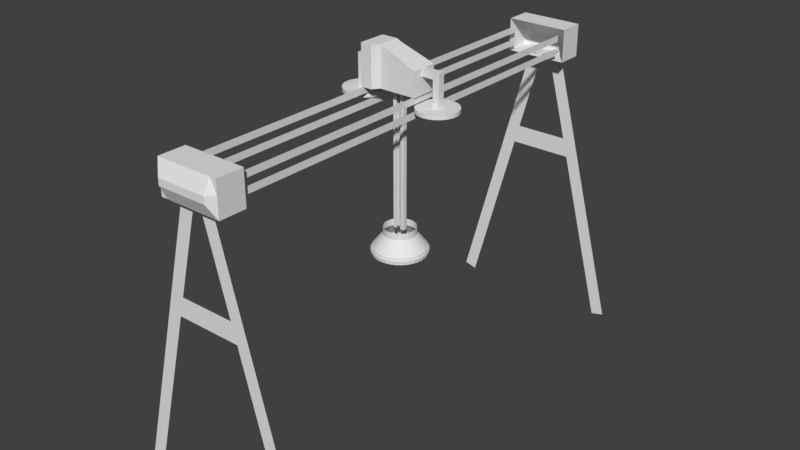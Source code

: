 # Source: Crane_5_Skybox.blend  (saved by Blender 2.79.0; exported with 4.5.12 LTS)
import bpy
from mathutils import Matrix  # noqa: F401  (used for matrix-valued properties, if any)

bpy.ops.wm.read_factory_settings(use_empty=True)
scene = bpy.context.scene
scene.name = 'Scene'

# ---- collections
col_collection_1 = bpy.data.collections.new('Collection 1'); scene.collection.children.link(col_collection_1)

# ---- materials (node trees are filled in below, after node groups)
mat_material = bpy.data.materials.new('Material')
mat_material.alpha_threshold = 0.0
mat_material.use_transparent_shadow = False
mat_material.roughness = 0.5
mat_material.line_color = (0.0, 0.0, 0.0, 1.0)

# ---- material node trees

# ---- world
world_world = bpy.data.worlds.new('World'); scene.world = world_world
world_world.color = (0.05088, 0.05088, 0.05088)
world_world.use_sun_shadow = False
world_world.sun_shadow_jitter_overblur = 0.0
world_world.cycles.sampling_method = 'MANUAL'

# ---- meshes
me_cube = bpy.data.meshes.new('Cube')
me_cube.from_pydata([(1.875, 16.0, 4.75), (1.875, -16.0, 4.75), (-1.875, -16.0, 4.75), (-1.875, 16.0, 4.75), (1.875, 16.0, 5.25), (1.875, -16.0, 5.25), (-1.875, -16.0, 5.25), (-1.875, 16.0, 5.25), (-1.375, -18.5, 4.75), (-1.875, -18.5, 4.75), (1.875, -18.5, 4.75), (1.875, -18.5, 5.25), (-1.875, -18.5, 5.25), (-1.375, -18.5, 5.25), (1.375, -18.5, 4.75), (1.375, -18.5, 5.25), (-1.375, -16.0, 6.25), (-1.875, -16.0, 6.25), (1.875, -16.0, 6.25), (1.375, -16.0, 6.25), (-1.875, -18.0, 6.25), (-1.375, -18.0, 6.25), (1.875, -18.0, 6.25), (1.375, -18.0, 6.25), (-1.375, 18.5, 4.75), (-1.875, 18.5, 4.75), (1.875, 18.5, 4.75), (1.875, 18.5, 5.25), (-1.875, 18.5, 5.25), (-1.375, 18.5, 5.25), (1.375, 18.5, 4.75), (1.375, 18.5, 5.25), (-1.375, 16.0, 6.25), (-1.875, 16.0, 6.25), (1.875, 16.0, 6.25), (1.375, 16.0, 6.25), (1.875, 18.0, 6.25), (-1.375, 18.0, 6.25), (-1.875, 18.0, 6.25), (1.375, 18.0, 6.25), (-1.375, 16.0, 3.75), (-1.875, 16.0, 3.75), (1.875, 16.0, 3.75), (1.375, 16.0, 3.75), (1.875, 18.0, 3.75), (-1.375, 18.0, 3.75), (-1.875, 18.0, 3.75), (1.375, 18.0, 3.75), (-1.875, -16.0, 3.75), (-1.875, -18.0, 3.75), (-1.375, -18.0, 3.75), (1.875, -18.0, 3.75), (1.375, -18.0, 3.75), (2.375, -16.0, 4.75), (2.375, -16.0, 5.25), (2.375, -18.0, 4.75), (2.375, -18.0, 5.25), (2.375, -18.0, 6.25), (2.375, -16.0, 6.25), (2.375, -18.0, 3.75), (2.375, -16.0, 3.75), (2.375, 16.0, 4.75), (2.375, 16.0, 5.25), (2.375, 18.0, 5.25), (2.375, 18.0, 4.75), (2.375, 18.0, 3.75), (2.375, 16.0, 3.75), (2.375, 18.0, 6.25), (2.375, 16.0, 6.25), (-2.375, -16.0, 4.75), (-2.375, -16.0, 5.25), (-2.375, 16.0, 4.75), (-2.375, 16.0, 5.25), (-2.375, -18.0, 5.25), (-2.375, -18.0, 4.75), (-2.375, -18.0, 3.75), (-2.375, -18.0, 6.25), (-2.375, -16.0, 6.25), (-2.375, 18.0, 4.75), (-2.375, 18.0, 5.25), (-2.375, 18.0, 6.25), (-2.375, 16.0, 6.25), (-2.375, 18.0, 3.75), (-2.375, 16.0, 3.75), (-2.375, -16.0, 3.75), (1.875, 16.0, 5.75), (1.875, -16.0, 5.75), (-1.875, 16.0, 5.75), (-1.875, -16.0, 5.75), (1.875, 16.0, 4.25), (1.875, -16.0, 4.25), (-1.875, 16.0, 4.25), (-1.875, -16.0, 4.25), (1.625, -16.0, 4.75), (1.625, -16.0, 5.25), (-1.625, -16.0, 4.75), (-1.625, -16.0, 5.25), (2.0, 1.0, 7.528), (2.0, 1.0, 5.746), (2.0, -1.0, 7.528), (2.0, -1.0, 5.746), (-2.0, 1.0, 7.528), (-2.0, 1.0, 5.746), (-2.0, -1.0, 8.746), (-2.0, -1.0, 5.746), (-0.8, -1.0, 8.746), (-0.8, -1.0, 5.746), (-0.8, 1.0, 7.528), (-0.8, 1.0, 5.746), (2.0, -1.0, 7.496), (2.0, 1.0, 7.496), (-2.0, 1.0, 7.496), (-2.0, -1.0, 7.496), (-0.8, 1.0, 7.496), (-0.8, -1.0, 7.496), (2.0, -1.0, 6.996), (2.0, 1.0, 6.996), (-2.0, 1.0, 6.996), (-0.8, 1.0, 6.996), (-0.8, -1.0, 6.996), (-2.0, -1.0, 6.996), (2.0, 0.25, 7.528), (2.0, 0.25, 5.746), (-2.0, 0.25, 8.746), (-2.0, 0.25, 5.746), (-0.8, 0.25, 8.746), (-2.0, 0.25, 7.496), (2.0, 0.25, 7.496), (2.0, 0.25, 6.996), (-2.0, 0.25, 6.996), (2.0, -0.25, 7.528), (-2.0, -0.25, 5.746), (-0.8, -0.25, 8.746), (2.0, -0.25, 7.496), (2.0, -0.25, 6.996), (2.0, -0.25, 5.746), (-2.0, -0.25, 8.746), (-2.0, -0.25, 7.496), (-2.0, -0.25, 6.996), (-2.9, -0.25, 7.496), (-2.9, 0.25, 7.496), (-2.9, -0.25, 6.996), (-2.9, 0.25, 6.996), (-3.4, -0.25, 7.496), (-3.4, 0.25, 7.496), (-3.4, -0.25, 6.996), (-3.4, 0.25, 6.996), (2.9, 0.25, 7.496), (2.9, 0.25, 6.996), (2.9, -0.25, 7.496), (2.9, -0.25, 6.996), (3.4, 0.25, 7.496), (3.4, 0.25, 6.996), (3.4, -0.25, 7.496), (3.4, -0.25, 6.996), (3.131, 1.5, 5.134), (3.131, 1.5, 4.834), (-3.119, 1.5, 4.834), (-3.119, 1.5, 5.134), (-2.827, 1.471, 4.834), (-2.827, 1.471, 5.134), (-2.545, 1.386, 4.834), (-2.545, 1.386, 5.134), (-2.286, 1.247, 4.834), (-2.286, 1.247, 5.134), (-2.059, 1.061, 4.834), (-2.059, 1.061, 5.134), (-1.872, 0.8334, 4.834), (-1.872, 0.8334, 5.134), (-1.734, 0.574, 4.834), (-1.734, 0.574, 5.134), (-1.648, 0.2926, 4.834), (-1.648, 0.2926, 5.134), (-1.619, -4.741e-08, 4.834), (-1.619, -4.741e-08, 5.134), (-1.648, -0.2926, 4.834), (-1.648, -0.2926, 5.134), (-1.734, -0.574, 4.834), (-1.734, -0.574, 5.134), (-1.872, -0.8334, 4.834), (-1.872, -0.8334, 5.134), (-2.059, -1.061, 4.834), (-2.059, -1.061, 5.134), (-2.286, -1.247, 4.834), (-2.286, -1.247, 5.134), (-2.545, -1.386, 4.834), (-2.545, -1.386, 5.134), (-2.827, -1.471, 4.834), (-2.827, -1.471, 5.134), (-3.119, -1.5, 4.834), (-3.119, -1.5, 5.134), (-3.412, -1.471, 4.834), (-3.412, -1.471, 5.134), (-3.693, -1.386, 4.834), (-3.693, -1.386, 5.134), (-3.953, -1.247, 4.834), (-3.953, -1.247, 5.134), (-4.18, -1.061, 4.834), (-4.18, -1.061, 5.134), (-4.367, -0.8334, 4.834), (-4.367, -0.8334, 5.134), (-4.505, -0.574, 4.834), (-4.505, -0.574, 5.134), (-4.591, -0.2926, 4.834), (-4.591, -0.2926, 5.134), (-4.619, 1.288e-06, 4.834), (-4.619, 1.288e-06, 5.134), (-4.591, 0.2926, 4.834), (-4.591, 0.2926, 5.134), (-4.505, 0.574, 4.834), (-4.505, 0.574, 5.134), (-4.367, 0.8334, 4.834), (-4.367, 0.8334, 5.134), (-4.18, 1.061, 4.834), (-4.18, 1.061, 5.134), (-3.953, 1.247, 4.834), (-3.953, 1.247, 5.134), (-3.693, 1.386, 4.834), (-3.693, 1.386, 5.134), (-3.412, 1.471, 4.834), (-3.412, 1.471, 5.134), (3.423, 1.471, 4.834), (3.423, 1.471, 5.134), (3.705, 1.386, 4.834), (3.705, 1.386, 5.134), (3.964, 1.247, 4.834), (3.964, 1.247, 5.134), (4.191, 1.061, 4.834), (4.191, 1.061, 5.134), (4.378, 0.8334, 4.834), (4.378, 0.8334, 5.134), (4.516, 0.574, 4.834), (4.516, 0.574, 5.134), (4.602, 0.2926, 4.834), (4.602, 0.2926, 5.134), (4.631, -4.741e-08, 4.834), (4.631, -4.741e-08, 5.134), (4.602, -0.2926, 4.834), (4.602, -0.2926, 5.134), (4.516, -0.574, 4.834), (4.516, -0.574, 5.134), (4.378, -0.8334, 4.834), (4.378, -0.8334, 5.134), (4.191, -1.061, 4.834), (4.191, -1.061, 5.134), (3.964, -1.247, 4.834), (3.964, -1.247, 5.134), (3.705, -1.386, 4.834), (3.705, -1.386, 5.134), (3.423, -1.471, 4.834), (3.423, -1.471, 5.134), (3.131, -1.5, 4.834), (3.131, -1.5, 5.134), (2.838, -1.471, 4.834), (2.838, -1.471, 5.134), (2.557, -1.386, 4.834), (2.557, -1.386, 5.134), (2.297, -1.247, 4.834), (2.297, -1.247, 5.134), (2.07, -1.061, 4.834), (2.07, -1.061, 5.134), (1.883, -0.8334, 4.834), (1.883, -0.8334, 5.134), (1.745, -0.574, 4.834), (1.745, -0.574, 5.134), (1.659, -0.2926, 4.834), (1.659, -0.2926, 5.134), (1.631, 1.288e-06, 4.834), (1.631, 1.288e-06, 5.134), (1.659, 0.2926, 4.834), (1.659, 0.2926, 5.134), (1.745, 0.574, 4.834), (1.745, 0.574, 5.134), (1.883, 0.8334, 4.834), (1.883, 0.8334, 5.134), (2.07, 1.061, 4.834), (2.07, 1.061, 5.134), (2.297, 1.247, 4.834), (2.297, 1.247, 5.134), (2.557, 1.386, 4.834), (2.557, 1.386, 5.134), (2.838, 1.471, 4.834), (2.838, 1.471, 5.134), (-3.119, 0.375, 4.834), (-3.046, 0.3678, 4.834), (3.477, -0.1435, 4.834), (3.442, -0.2083, 4.834), (2.865, -0.2652, 4.834), (2.819, -0.2083, 4.834), (-2.976, 0.3465, 4.834), (-2.911, 0.3118, 4.834), (3.498, -0.07316, 4.834), (-2.854, 0.2652, 4.834), (2.922, -0.3118, 4.834), (-2.808, 0.2083, 4.834), (-2.773, 0.1435, 4.834), (3.506, 2.34e-07, 4.834), (-2.752, 0.07316, 4.834), (2.987, -0.3465, 4.834), (-2.744, 2.452e-07, 4.834), (-2.752, -0.07316, 4.834), (3.498, 0.07316, 4.834), (-2.773, -0.1435, 4.834), (3.057, -0.3678, 4.834), (-2.808, -0.2083, 4.834), (-2.854, -0.2652, 4.834), (3.477, 0.1435, 4.834), (-2.911, -0.3118, 4.834), (3.131, -0.375, 4.834), (-2.976, -0.3465, 4.834), (-3.046, -0.3678, 4.834), (3.442, 0.2083, 4.834), (-3.119, -0.375, 4.834), (3.204, -0.3678, 4.834), (-3.193, -0.3678, 4.834), (-3.263, -0.3465, 4.834), (3.396, 0.2652, 4.834), (-3.328, -0.3118, 4.834), (3.274, -0.3465, 4.834), (-3.385, -0.2652, 4.834), (-3.431, -0.2083, 4.834), (3.339, 0.3118, 4.834), (-3.466, -0.1435, 4.834), (3.339, -0.3118, 4.834), (-3.487, -0.07316, 4.834), (-3.494, 5.79e-07, 4.834), (3.274, 0.3465, 4.834), (-3.487, 0.07316, 4.834), (3.396, -0.2652, 4.834), (-3.466, 0.1435, 4.834), (-3.431, 0.2083, 4.834), (3.204, 0.3678, 4.834), (-3.385, 0.2652, 4.834), (-3.328, 0.3118, 4.834), (-3.263, 0.3465, 4.834), (-3.193, 0.3678, 4.834), (3.131, 0.375, 4.834), (2.784, -0.1435, 4.834), (2.763, -0.07316, 4.834), (2.756, 5.678e-07, 4.834), (2.763, 0.07316, 4.834), (2.784, 0.1435, 4.834), (2.819, 0.2083, 4.834), (2.865, 0.2652, 4.834), (2.922, 0.3118, 4.834), (2.987, 0.3465, 4.834), (3.057, 0.3678, 4.834), (-2.9, -0.25, 5.099), (-2.9, 0.25, 5.099), (-3.4, -0.25, 5.099), (-3.4, 0.25, 5.099), (2.9, 0.25, 5.099), (2.9, -0.25, 5.099), (3.4, 0.25, 5.099), (3.4, -0.25, 5.099), (2.0, 0.625, 5.746), (-2.0, 0.625, 8.746), (-2.0, 0.625, 7.496), (-2.0, 0.625, 6.996), (2.0, 0.625, 7.528), (-2.0, 0.625, 5.746), (-0.8, 0.625, 8.746), (2.0, 0.625, 7.496), (2.0, 0.625, 6.996), (-2.0, -1.5, 8.746), (-2.0, -1.5, 7.496), (-2.0, -1.5, 5.746), (-2.0, -1.5, 6.996), (-1.16, -1.0, 8.746), (-1.16, 1.0, 5.746), (-1.16, 1.0, 7.528), (-1.16, 1.0, 7.496), (-1.16, 1.0, 6.996), (-1.16, 0.25, 8.746), (-1.16, -0.25, 8.746), (-1.16, 0.625, 8.746), (-1.16, -1.5, 8.746), (-1.16, -1.5, 5.746), (-1.16, -1.5, 7.496), (-1.16, -1.5, 6.996), (2.008, -0.75, 5.134), (2.176, -0.9546, 5.134), (-2.856, 1.324, 5.134), (-3.119, 1.35, 5.134), (4.378, -0.5166, 5.134), (4.455, -0.2634, 5.134), (-2.603, 1.247, 5.134), (-2.369, 1.122, 5.134), (2.381, -1.122, 5.134), (-2.165, 0.9546, 5.134), (4.481, -8.393e-09, 5.134), (-1.997, 0.75, 5.134), (-1.872, 0.5166, 5.134), (2.614, -1.247, 5.134), (-1.795, 0.2634, 5.134), (4.455, 0.2634, 5.134), (-1.769, -8.393e-09, 5.134), (-1.795, -0.2634, 5.134), (2.867, -1.324, 5.134), (-1.872, -0.5166, 5.134), (4.378, 0.5166, 5.134), (-1.997, -0.75, 5.134), (-2.165, -0.9546, 5.134), (3.131, -1.35, 5.134), (-2.369, -1.122, 5.134), (4.253, 0.75, 5.134), (-2.603, -1.247, 5.134), (-2.856, -1.324, 5.134), (3.394, -1.324, 5.134), (-3.119, -1.35, 5.134), (4.085, 0.9546, 5.134), (-3.383, -1.324, 5.134), (-3.636, -1.247, 5.134), (3.647, -1.247, 5.134), (-3.869, -1.122, 5.134), (3.881, 1.122, 5.134), (-4.074, -0.9546, 5.134), (-4.242, -0.75, 5.134), (3.881, -1.122, 5.134), (-4.367, -0.5166, 5.134), (3.647, 1.247, 5.134), (-4.444, -0.2634, 5.134), (-4.469, 1.193e-06, 5.134), (4.085, -0.9546, 5.134), (-4.444, 0.2634, 5.134), (3.394, 1.324, 5.134), (-4.367, 0.5166, 5.134), (-4.242, 0.75, 5.134), (4.253, -0.75, 5.134), (-4.074, 0.9546, 5.134), (-3.869, 1.122, 5.134), (3.131, 1.35, 5.134), (-3.636, 1.247, 5.134), (-3.383, 1.324, 5.134), (1.883, -0.5166, 5.134), (1.806, -0.2634, 5.134), (1.781, 1.193e-06, 5.134), (1.806, 0.2634, 5.134), (1.883, 0.5166, 5.134), (2.008, 0.75, 5.134), (2.176, 0.9546, 5.134), (2.381, 1.122, 5.134), (2.614, 1.247, 5.134), (2.867, 1.324, 5.134), (4.374, 0.515, 4.834), (4.25, 0.7477, 4.834), (2.179, -0.9516, 4.834), (2.383, -1.119, 4.834), (3.878, -1.119, 4.834), (4.082, -0.9516, 4.834), (2.383, 1.119, 4.834), (2.179, 0.9516, 4.834), (3.393, 1.32, 4.834), (3.131, 1.346, 4.834), (4.082, 0.9516, 4.834), (3.878, 1.119, 4.834), (2.616, 1.243, 4.834), (2.616, -1.243, 4.834), (2.868, -1.32, 4.834), (1.887, -0.515, 4.834), (2.012, -0.7477, 4.834), (4.25, -0.7477, 4.834), (4.374, -0.515, 4.834), (2.868, 1.32, 4.834), (4.45, -0.2625, 4.834), (4.476, -8.822e-09, 4.834), (3.646, 1.243, 4.834), (3.131, -1.346, 4.834), (3.393, -1.32, 4.834), (1.811, -0.2625, 4.834), (4.45, 0.2625, 4.834), (3.646, -1.243, 4.834), (1.785, 1.189e-06, 4.834), (1.811, 0.2625, 4.834), (1.887, 0.515, 4.834), (2.012, 0.7477, 4.834), (0.15, -0.15, 5.453), (0.15, -0.15, 5.753), (0.15, 0.15, 5.453), (0.15, 0.15, 5.753), (0.45, -0.15, 5.453), (0.45, -0.15, 5.753), (0.45, 0.15, 5.453), (0.45, 0.15, 5.753), (-0.45, -0.15, 5.453), (-0.45, -0.15, 5.753), (-0.45, 0.15, 5.453), (-0.45, 0.15, 5.753), (-0.15, -0.15, 5.453), (-0.15, -0.15, 5.753), (-0.15, 0.15, 5.453), (-0.15, 0.15, 5.753), (0.15, 0.15, -4.547), (0.15, -0.15, -4.547), (0.45, 0.15, -4.547), (0.45, -0.15, -4.547), (-0.45, 0.15, -4.547), (-0.45, -0.15, -4.547), (-0.15, 0.15, -4.547), (-0.15, -0.15, -4.547), (-5.355e-08, 2.0, -6.407), (-5.355e-08, 2.0, -5.907), (0.3902, 1.962, -6.407), (0.3902, 1.962, -5.907), (0.7654, 1.848, -6.407), (0.7654, 1.848, -5.907), (1.111, 1.663, -6.407), (1.111, 1.663, -5.907), (1.414, 1.414, -6.407), (1.414, 1.414, -5.907), (1.663, 1.111, -6.407), (1.663, 1.111, -5.907), (1.848, 0.7654, -6.407), (1.848, 0.7654, -5.907), (1.962, 0.3902, -6.407), (1.962, 0.3902, -5.907), (2.0, -1.675e-07, -6.407), (2.0, -1.675e-07, -5.907), (1.962, -0.3902, -6.407), (1.962, -0.3902, -5.907), (1.848, -0.7654, -6.407), (1.848, -0.7654, -5.907), (1.663, -1.111, -6.407), (1.663, -1.111, -5.907), (1.414, -1.414, -6.407), (1.414, -1.414, -5.907), (1.111, -1.663, -6.407), (1.111, -1.663, -5.907), (0.7654, -1.848, -6.407), (0.7654, -1.848, -5.907), (0.3902, -1.962, -6.407), (0.3902, -1.962, -5.907), (-7.052e-07, -2.0, -6.407), (-7.052e-07, -2.0, -5.907), (-0.3902, -1.962, -6.407), (-0.3902, -1.962, -5.907), (-0.7654, -1.848, -6.407), (-0.7654, -1.848, -5.907), (-1.111, -1.663, -6.407), (-1.111, -1.663, -5.907), (-1.414, -1.414, -6.407), (-1.414, -1.414, -5.907), (-1.663, -1.111, -6.407), (-1.663, -1.111, -5.907), (-1.848, -0.7654, -6.407), (-1.848, -0.7654, -5.907), (-1.962, -0.3902, -6.407), (-1.962, -0.3902, -5.907), (-2.0, 1.613e-06, -6.407), (-2.0, 1.613e-06, -5.907), (-1.962, 0.3902, -6.407), (-1.962, 0.3902, -5.907), (-1.848, 0.7654, -6.407), (-1.848, 0.7654, -5.907), (-1.663, 1.111, -6.407), (-1.663, 1.111, -5.907), (-1.414, 1.414, -6.407), (-1.414, 1.414, -5.907), (-1.111, 1.663, -6.407), (-1.111, 1.663, -5.907), (-0.7654, 1.848, -6.407), (-0.7654, 1.848, -5.907), (-0.3902, 1.962, -6.407), (-0.3902, 1.962, -5.907), (0.2341, 1.177, -4.907), (2.03e-08, 1.2, -4.907), (0.4592, 1.109, -4.907), (0.6667, 0.9978, -4.907), (0.8485, 0.8485, -4.907), (0.9978, 0.6667, -4.907), (1.109, 0.4592, -4.907), (1.177, 0.2341, -4.907), (1.2, 5.893e-08, -4.907), (1.177, -0.2341, -4.907), (1.109, -0.4592, -4.907), (0.9978, -0.6667, -4.907), (0.8485, -0.8485, -4.907), (0.6667, -0.9978, -4.907), (0.4592, -1.109, -4.907), (0.2341, -1.177, -4.907), (-3.707e-07, -1.2, -4.907), (-0.2341, -1.177, -4.907), (-0.4592, -1.109, -4.907), (-0.6667, -0.9978, -4.907), (-0.8485, -0.8485, -4.907), (-0.9978, -0.6667, -4.907), (-1.109, -0.4592, -4.907), (-1.177, -0.2341, -4.907), (-1.2, 1.127e-06, -4.907), (-1.177, 0.2341, -4.907), (-1.109, 0.4592, -4.907), (-0.9978, 0.6667, -4.907), (-0.8485, 0.8485, -4.907), (-0.6667, 0.9978, -4.907), (-0.4592, 1.109, -4.907), (-0.2341, 1.177, -4.907), (0.2341, 1.177, -4.407), (-1.587e-07, 1.2, -4.407), (0.4592, 1.109, -4.407), (0.6667, 0.9978, -4.407), (0.8485, 0.8485, -4.407), (0.9978, 0.6667, -4.407), (1.109, 0.4592, -4.407), (1.177, 0.2341, -4.407), (1.2, 5.893e-08, -4.407), (1.177, -0.2341, -4.407), (1.109, -0.4592, -4.407), (0.9978, -0.6667, -4.407), (0.8485, -0.8485, -4.407), (0.6667, -0.9978, -4.407), (0.4592, -1.109, -4.407), (0.2341, -1.177, -4.407), (-5.497e-07, -1.2, -4.407), (-0.2341, -1.177, -4.407), (-0.4592, -1.109, -4.407), (-0.6667, -0.9978, -4.407), (-0.8485, -0.8485, -4.407), (-0.9978, -0.6667, -4.407), (-1.109, -0.4592, -4.407), (-1.177, -0.2341, -4.407), (-1.2, 1.127e-06, -4.407), (-1.177, 0.2341, -4.407), (-1.109, 0.4592, -4.407), (-0.9978, 0.6667, -4.407), (-0.8485, 0.8485, -4.407), (-0.6667, 0.9978, -4.407), (-0.4592, 1.109, -4.407), (-0.2341, 1.177, -4.407), (-5.355e-08, 2.0, -6.241), (-5.355e-08, 2.0, -6.074), (0.3902, 1.962, -6.074), (0.3902, 1.962, -6.241), (0.7654, 1.848, -6.074), (0.7654, 1.848, -6.241), (1.111, 1.663, -6.074), (1.111, 1.663, -6.241), (1.414, 1.414, -6.074), (1.414, 1.414, -6.241), (1.663, 1.111, -6.074), (1.663, 1.111, -6.241), (1.848, 0.7654, -6.074), (1.848, 0.7654, -6.241), (1.962, 0.3902, -6.074), (1.962, 0.3902, -6.241), (2.0, -1.675e-07, -6.074), (2.0, -1.675e-07, -6.241), (1.962, -0.3902, -6.074), (1.962, -0.3902, -6.241), (1.848, -0.7654, -6.074), (1.848, -0.7654, -6.241), (1.663, -1.111, -6.074), (1.663, -1.111, -6.241), (1.414, -1.414, -6.074), (1.414, -1.414, -6.241), (1.111, -1.663, -6.074), (1.111, -1.663, -6.241), (0.7654, -1.848, -6.074), (0.7654, -1.848, -6.241), (0.3902, -1.962, -6.074), (0.3902, -1.962, -6.241), (-7.052e-07, -2.0, -6.074), (-7.052e-07, -2.0, -6.241), (-0.3902, -1.962, -6.074), (-0.3902, -1.962, -6.241), (-0.7654, -1.848, -6.074), (-0.7654, -1.848, -6.241), (-1.111, -1.663, -6.074), (-1.111, -1.663, -6.241), (-1.414, -1.414, -6.074), (-1.414, -1.414, -6.241), (-1.663, -1.111, -6.074), (-1.663, -1.111, -6.241), (-1.848, -0.7654, -6.074), (-1.848, -0.7654, -6.241), (-1.962, -0.3902, -6.074), (-1.962, -0.3902, -6.241), (-2.0, 1.613e-06, -6.074), (-2.0, 1.613e-06, -6.241), (-1.962, 0.3902, -6.074), (-1.962, 0.3902, -6.241), (-1.848, 0.7654, -6.074), (-1.848, 0.7654, -6.241), (-1.663, 1.111, -6.074), (-1.663, 1.111, -6.241), (-1.414, 1.414, -6.074), (-1.414, 1.414, -6.241), (-1.111, 1.663, -6.074), (-1.111, 1.663, -6.241), (-0.7654, 1.848, -6.074), (-0.7654, 1.848, -6.241), (-0.3902, 1.962, -6.074), (-0.3902, 1.962, -6.241), (-5.612e-08, 2.064, -6.243), (-5.612e-08, 2.064, -6.071), (0.4026, 2.024, -6.071), (0.4026, 2.024, -6.243), (0.7898, 1.907, -6.071), (0.7898, 1.907, -6.243), (1.147, 1.716, -6.071), (1.147, 1.716, -6.243), (1.459, 1.459, -6.071), (1.459, 1.459, -6.243), (1.716, 1.147, -6.071), (1.716, 1.147, -6.243), (1.907, 0.7898, -6.071), (1.907, 0.7898, -6.243), (2.024, 0.4026, -6.071), (2.024, 0.4026, -6.243), (2.064, -1.828e-07, -6.071), (2.064, -1.828e-07, -6.243), (2.024, -0.4026, -6.071), (2.024, -0.4026, -6.243), (1.907, -0.7898, -6.071), (1.907, -0.7898, -6.243), (1.716, -1.147, -6.071), (1.716, -1.147, -6.243), (1.459, -1.459, -6.071), (1.459, -1.459, -6.243), (1.147, -1.716, -6.071), (1.147, -1.716, -6.243), (0.7898, -1.907, -6.071), (0.7898, -1.907, -6.243), (0.4026, -2.024, -6.071), (0.4026, -2.024, -6.243), (-7.286e-07, -2.064, -6.071), (-7.286e-07, -2.064, -6.243), (-0.4026, -2.024, -6.071), (-0.4026, -2.024, -6.243), (-0.7898, -1.907, -6.071), (-0.7898, -1.907, -6.243), (-1.147, -1.716, -6.071), (-1.147, -1.716, -6.243), (-1.459, -1.459, -6.071), (-1.459, -1.459, -6.243), (-1.716, -1.147, -6.071), (-1.716, -1.147, -6.243), (-1.907, -0.7898, -6.071), (-1.907, -0.7898, -6.243), (-2.024, -0.4026, -6.071), (-2.024, -0.4026, -6.243), (-2.064, 1.654e-06, -6.071), (-2.064, 1.654e-06, -6.243), (-2.024, 0.4026, -6.071), (-2.024, 0.4026, -6.243), (-1.907, 0.7898, -6.071), (-1.907, 0.7898, -6.243), (-1.716, 1.147, -6.071), (-1.716, 1.147, -6.243), (-1.459, 1.459, -6.071), (-1.459, 1.459, -6.243), (-1.147, 1.716, -6.071), (-1.147, 1.716, -6.243), (-0.7898, 1.907, -6.071), (-0.7898, 1.907, -6.243), (-0.4026, 2.024, -6.071), (-0.4026, 2.024, -6.243), (-1.224, 16.5, 4.095), (-1.742, 17.5, 2.163), (-1.224, 17.5, 4.095), (-0.2582, 16.5, 3.837), (-0.7759, 17.5, 1.905), (-0.2582, 17.5, 3.837), (1.742, 17.5, 2.163), (1.224, 17.5, 4.095), (1.224, 16.5, 4.095), (0.7759, 17.5, 1.905), (0.2582, 17.5, 3.837), (0.2582, 16.5, 3.837), (-6.918, 17.5, -17.16), (-5.952, 17.5, -17.41), (6.918, 17.5, -17.16), (5.952, 17.5, -17.41), (-1.742, -17.5, 2.163), (-1.224, -17.5, 4.095), (-0.7759, -17.5, 1.905), (-0.2582, -17.5, 3.837), (1.742, -17.5, 2.163), (1.224, -17.5, 4.095), (0.7759, -17.5, 1.905), (0.2582, -17.5, 3.837), (-6.918, -17.5, -17.16), (-5.952, -17.5, -17.41), (6.918, -17.5, -17.16), (5.952, -17.5, -17.41), (-3.036, -17.5, -2.666), (-2.07, -17.5, -2.925), (2.07, -17.5, -2.925), (3.036, -17.5, -2.666), (-3.424, -17.5, -4.115), (-2.458, -17.5, -4.374), (2.458, -17.5, -4.374), (3.424, -17.5, -4.115), (-2.07, 17.5, -2.925), (2.07, 17.5, -2.925), (-2.458, 17.5, -4.374), (2.458, 17.5, -4.374), (2.0, -1.0, 6.579), (2.0, -1.0, 6.163), (2.0, 1.0, 6.579), (2.0, 1.0, 6.163), (-2.0, 1.0, 6.579), (-2.0, 1.0, 6.163), (-0.8, 1.0, 6.579), (-0.8, 1.0, 6.163), (-0.8, -1.0, 6.579), (-0.8, -1.0, 6.163), (-2.0, -1.0, 6.163), (-2.0, -1.0, 6.579), (-2.0, 0.25, 6.579), (-2.0, 0.25, 6.163), (2.0, 0.25, 6.579), (2.0, 0.25, 6.163), (-2.0, -0.25, 6.579), (-2.0, -0.25, 6.163), (2.0, -0.25, 6.579), (2.0, -0.25, 6.163), (2.0, 0.625, 6.579), (2.0, 0.625, 6.163), (-2.0, 0.625, 6.579), (-2.0, 0.625, 6.163), (-2.0, -1.5, 6.163), (-2.0, -1.5, 6.579), (-1.16, -1.5, 6.579), (-1.16, -1.5, 6.163), (-1.16, 1.0, 6.579), (-1.16, 1.0, 6.163), (-0.38, -1.0, 5.746), (-0.38, 1.0, 7.528), (-0.38, -1.0, 8.563), (-0.38, 1.0, 5.746), (-0.38, -1.0, 7.496), (-0.38, 1.0, 7.496), (-0.38, 1.0, 6.996), (-0.38, -1.0, 6.996), (-0.38, 0.25, 8.563), (-0.38, -0.25, 8.563), (-0.38, 0.625, 8.563), (-0.38, -1.0, 6.163), (-0.38, -1.0, 6.579), (-0.38, 1.0, 6.163), (-0.38, 1.0, 6.579), (-0.8, 1.1, 6.579), (-0.8, 1.1, 6.163), (-1.16, 1.1, 6.579), (-1.16, 1.1, 6.163), (-0.38, 1.1, 6.163), (-0.38, 1.1, 6.579), (-2.856, -1.323, 4.834), (-2.603, -1.246, 4.834), (-1.873, -0.5163, 4.834), (-1.796, -0.2632, 4.834), (-3.383, 1.323, 4.834), (-3.636, 1.246, 4.834), (-1.998, 0.7495, 4.834), (-2.166, 0.9539, 4.834), (-4.366, 0.5163, 4.834), (-4.443, 0.2632, 4.834), (-4.241, -0.7495, 4.834), (-4.073, -0.9539, 4.834), (-3.119, -1.349, 4.834), (-3.119, 1.349, 4.834), (-1.998, -0.7495, 4.834), (-2.856, 1.323, 4.834), (-1.873, 0.5163, 4.834), (-4.241, 0.7495, 4.834), (-4.366, -0.5163, 4.834), (-3.383, -1.323, 4.834), (-2.166, -0.9539, 4.834), (-1.796, 0.2632, 4.834), (-4.073, 0.9539, 4.834), (-2.603, 1.246, 4.834), (-4.443, -0.2632, 4.834), (-3.636, -1.246, 4.834), (-2.37, -1.122, 4.834), (-1.77, -8.142e-09, 4.834), (-3.869, 1.122, 4.834), (-2.37, 1.122, 4.834), (-4.468, 1.193e-06, 4.834), (-3.869, -1.122, 4.834)], [], [(0, 1, 90, 89), (5, 1, 93, 94), (2, 6, 96, 95), (30, 26, 44, 47), (33, 38, 80, 81), (8, 13, 12, 9), (10, 11, 15, 14), (14, 15, 13, 8), (14, 8, 50, 52), (17, 6, 70, 77), (8, 9, 49, 50), (10, 51, 59, 55), (18, 19, 23, 22), (19, 16, 21, 23), (16, 17, 20, 21), (15, 11, 22, 23), (12, 13, 21, 20), (13, 15, 23, 21), (29, 24, 25, 28), (27, 26, 30, 31), (31, 30, 24, 29), (28, 25, 78, 79), (31, 29, 37, 39), (38, 28, 79, 80), (44, 26, 64, 65), (32, 35, 39, 37), (33, 32, 37, 38), (35, 34, 36, 39), (26, 27, 63, 64), (27, 31, 39, 36), (12, 20, 76, 73), (29, 28, 38, 37), (43, 40, 45, 47), (42, 43, 47, 44), (40, 41, 46, 45), (25, 24, 45, 46), (24, 30, 47, 45), (1, 5, 54, 53), (20, 17, 77, 76), (10, 14, 52, 51), (53, 54, 56, 55), (56, 54, 58, 57), (53, 55, 59, 60), (11, 10, 55, 56), (22, 11, 56, 57), (18, 22, 57, 58), (62, 61, 64, 63), (64, 61, 66, 65), (62, 63, 67, 68), (42, 44, 65, 66), (27, 36, 67, 63), (36, 34, 68, 67), (70, 69, 74, 73), (70, 73, 76, 77), (71, 72, 79, 78), (71, 78, 82, 83), (79, 72, 81, 80), (74, 69, 84, 75), (2, 48, 84, 69), (46, 41, 83, 82), (49, 9, 74, 75), (25, 46, 82, 78), (6, 2, 69, 70), (9, 12, 73, 74), (7, 6, 88, 87), (5, 4, 85, 86), (2, 3, 91, 92), (374, 136, 103, 368), (133, 130, 99, 109), (831, 827, 97, 110), (357, 356, 101, 111), (371, 370, 107, 113), (830, 828, 105, 114), (835, 132, 105, 828), (833, 830, 114, 119), (372, 371, 113, 118), (358, 357, 111, 117), (832, 831, 110, 116), (134, 133, 109, 115), (103, 112, 365, 364), (112, 120, 367, 365), (814, 134, 115, 796), (840, 832, 116, 798), (818, 358, 117, 800), (824, 372, 118, 802), (838, 833, 119, 804), (812, 138, 129, 808), (816, 363, 128, 810), (363, 362, 127, 128), (137, 126, 140, 139), (836, 361, 125, 834), (137, 136, 123, 126), (362, 359, 121, 127), (375, 356, 123, 373), (112, 103, 136, 137), (120, 112, 137, 138), (807, 120, 138, 812), (810, 128, 134, 814), (128, 127, 147, 148), (834, 125, 132, 835), (127, 121, 130, 133), (373, 123, 136, 374), (141, 139, 143, 145), (126, 129, 142, 140), (138, 137, 139, 141), (145, 143, 144, 146), (140, 142, 146, 144), (139, 140, 144, 143), (148, 147, 151, 152), (133, 134, 150, 149), (127, 133, 149, 147), (152, 151, 153, 154), (149, 150, 154, 153), (147, 149, 153, 151), (146, 142, 348, 350), (859, 866, 314, 312), (208, 206, 422, 424), (157, 158, 160, 159), (459, 469, 338, 337), (277, 278, 280, 279), (159, 160, 162, 161), (857, 865, 322, 320), (275, 276, 278, 277), (161, 162, 164, 163), (452, 466, 326, 331), (273, 274, 276, 275), (163, 164, 166, 165), (465, 464, 291, 296), (271, 272, 274, 273), (165, 166, 168, 167), (456, 463, 346, 345), (269, 270, 272, 271), (167, 168, 170, 169), (855, 864, 330, 329), (267, 268, 270, 269), (169, 170, 172, 171), (462, 461, 286, 285), (265, 266, 268, 267), (171, 172, 174, 173), (853, 863, 295, 294), (263, 264, 266, 265), (173, 174, 176, 175), (460, 459, 337, 288), (261, 262, 264, 263), (175, 176, 178, 177), (860, 862, 284, 283), (259, 260, 262, 261), (177, 178, 180, 179), (849, 861, 304, 302), (257, 258, 260, 259), (179, 180, 182, 181), (851, 860, 283, 335), (255, 256, 258, 257), (181, 182, 184, 183), (458, 457, 298, 303), (253, 254, 256, 255), (183, 184, 186, 185), (450, 456, 345, 344), (251, 252, 254, 253), (185, 186, 188, 187), (847, 859, 312, 310), (249, 250, 252, 251), (187, 188, 190, 189), (455, 454, 316, 321), (247, 248, 250, 249), (189, 190, 192, 191), (858, 857, 320, 319), (245, 246, 248, 247), (191, 192, 194, 193), (856, 855, 329, 327), (243, 244, 246, 245), (193, 194, 196, 195), (854, 853, 294, 292), (241, 242, 244, 243), (195, 196, 198, 197), (453, 452, 331, 336), (239, 240, 242, 241), (197, 198, 200, 199), (451, 450, 344, 343), (237, 238, 240, 239), (199, 200, 202, 201), (449, 448, 323, 328), (235, 236, 238, 237), (201, 202, 204, 203), (852, 851, 335, 334), (233, 234, 236, 235), (203, 204, 206, 205), (447, 446, 287, 293), (231, 232, 234, 233), (205, 206, 208, 207), (850, 849, 302, 300), (229, 230, 232, 231), (207, 208, 210, 209), (227, 228, 230, 229), (209, 210, 212, 211), (225, 226, 228, 227), (211, 212, 214, 213), (445, 444, 306, 311), (223, 224, 226, 225), (213, 214, 216, 215), (281, 282, 155, 156), (221, 222, 224, 223), (215, 216, 218, 217), (166, 164, 387, 389), (156, 155, 222, 221), (217, 218, 220, 219), (468, 467, 308, 313), (279, 280, 282, 281), (219, 220, 158, 157), (848, 847, 310, 309), (463, 453, 336, 346), (861, 867, 305, 304), (444, 470, 301, 306), (863, 868, 297, 295), (864, 869, 332, 330), (446, 460, 288, 287), (448, 471, 318, 323), (469, 472, 339, 338), (862, 870, 289, 284), (865, 871, 324, 322), (866, 872, 315, 314), (454, 445, 311, 316), (867, 873, 307, 305), (472, 473, 340, 339), (457, 447, 293, 298), (461, 449, 328, 286), (868, 874, 299, 297), (869, 875, 333, 332), (870, 876, 290, 289), (871, 877, 325, 324), (473, 474, 341, 340), (464, 462, 285, 291), (466, 455, 321, 326), (872, 878, 317, 315), (467, 458, 303, 308), (873, 848, 309, 307), (474, 475, 342, 341), (874, 850, 300, 299), (875, 852, 334, 333), (470, 465, 296, 301), (876, 854, 292, 290), (877, 856, 327, 325), (471, 468, 313, 318), (878, 858, 319, 317), (475, 451, 343, 342), (370, 101, 356, 375), (154, 150, 352, 354), (152, 154, 354, 353), (141, 145, 349, 347), (145, 146, 350, 349), (148, 152, 353, 351), (110, 97, 359, 362), (827, 107, 361, 836), (116, 110, 362, 363), (798, 116, 363, 816), (808, 129, 358, 818), (129, 126, 357, 358), (126, 123, 356, 357), (378, 376, 364, 365), (379, 378, 365, 367), (822, 379, 367, 821), (806, 104, 366, 820), (368, 103, 364, 376), (105, 368, 376), (804, 119, 379, 822), (119, 114, 378, 379), (114, 105, 376, 378), (107, 370, 375, 361), (125, 373, 374, 132), (361, 375, 373, 125), (800, 117, 372, 824), (117, 111, 371, 372), (111, 101, 370, 371), (132, 374, 368, 105), (425, 431, 443, 442, 441, 440, 439, 438, 437, 436, 435, 434, 380, 381, 388, 393, 398, 403, 408, 413, 418, 423, 428, 384, 385, 390, 395, 400, 405, 410, 415, 420), (382, 383, 433, 432, 430, 429, 427, 426, 424, 422, 421, 419, 417, 416, 414, 412, 411, 409, 407, 406, 404, 402, 401, 399, 397, 396, 394, 392, 391, 389, 387, 386), (228, 226, 415, 410), (276, 274, 439, 440), (256, 254, 398, 393), (242, 240, 384, 428), (198, 196, 414, 416), (188, 186, 406, 407), (278, 276, 440, 441), (178, 176, 397, 399), (220, 218, 432, 433), (238, 236, 390, 385), (224, 222, 425, 420), (252, 250, 408, 403), (168, 166, 389, 391), (210, 208, 424, 426), (262, 260, 381, 380), (200, 198, 416, 417), (280, 278, 441, 442), (158, 220, 433, 383), (190, 188, 407, 409), (234, 232, 400, 395), (248, 246, 418, 413), (180, 178, 399, 401), (264, 262, 380, 434), (282, 280, 442, 443), (170, 168, 391, 392), (160, 158, 383, 382), (212, 210, 426, 427), (202, 200, 417, 419), (230, 228, 410, 405), (266, 264, 434, 435), (258, 256, 393, 388), (244, 242, 428, 423), (192, 190, 409, 411), (155, 282, 443, 431), (182, 180, 401, 402), (268, 266, 435, 436), (172, 170, 392, 394), (240, 238, 385, 384), (214, 212, 427, 429), (226, 224, 420, 415), (254, 252, 403, 398), (162, 160, 382, 386), (204, 202, 419, 421), (194, 192, 411, 412), (270, 268, 436, 437), (184, 182, 402, 404), (236, 234, 395, 390), (250, 248, 413, 408), (174, 172, 394, 396), (216, 214, 429, 430), (272, 270, 437, 438), (164, 162, 386, 387), (206, 204, 421, 422), (196, 194, 412, 414), (232, 230, 405, 400), (260, 258, 388, 381), (246, 244, 423, 418), (186, 184, 404, 406), (274, 272, 438, 439), (222, 155, 431, 425), (176, 174, 396, 397), (218, 216, 430, 432), (273, 275, 451, 475), (247, 249, 468, 471), (233, 235, 465, 470), (271, 273, 475, 474), (251, 253, 458, 467), (223, 225, 455, 466), (237, 239, 462, 464), (269, 271, 474, 473), (241, 243, 449, 461), (255, 257, 447, 457), (267, 269, 473, 472), (227, 229, 445, 454), (265, 267, 472, 469), (245, 247, 471, 448), (259, 261, 460, 446), (231, 233, 470, 444), (281, 156, 453, 463), (249, 251, 467, 468), (229, 231, 444, 445), (257, 259, 446, 447), (243, 245, 448, 449), (275, 277, 450, 451), (156, 221, 452, 453), (225, 227, 454, 455), (277, 279, 456, 450), (253, 255, 457, 458), (261, 263, 459, 460), (239, 241, 461, 462), (279, 281, 463, 456), (235, 237, 464, 465), (221, 223, 466, 452), (263, 265, 469, 459), (478, 479, 483, 482), (482, 483, 481, 480), (480, 481, 477, 476), (478, 482, 494, 492), (484, 485, 487, 486), (486, 487, 491, 490), (488, 489, 485, 484), (681, 679, 743, 745), (562, 691, 628, 500), (488, 484, 497, 499), (482, 480, 495, 494), (486, 490, 498, 496), (484, 486, 496, 497), (480, 476, 493, 495), (629, 501, 503, 630), (630, 503, 505, 632), (632, 505, 507, 634), (634, 507, 509, 636), (636, 509, 511, 638), (638, 511, 513, 640), (640, 513, 515, 642), (642, 515, 517, 644), (644, 517, 519, 646), (646, 519, 521, 648), (648, 521, 523, 650), (650, 523, 525, 652), (652, 525, 527, 654), (654, 527, 529, 656), (656, 529, 531, 658), (658, 531, 533, 660), (660, 533, 535, 662), (662, 535, 537, 664), (664, 537, 539, 666), (666, 539, 541, 668), (668, 541, 543, 670), (670, 543, 545, 672), (672, 545, 547, 674), (674, 547, 549, 676), (676, 549, 551, 678), (678, 551, 553, 680), (680, 553, 555, 682), (682, 555, 557, 684), (684, 557, 559, 686), (686, 559, 561, 688), (519, 517, 572, 573), (688, 561, 563, 690), (690, 563, 501, 629), (589, 588, 620, 621), (537, 535, 581, 582), (555, 553, 590, 591), (511, 509, 568, 569), (529, 527, 577, 578), (547, 545, 586, 587), (503, 501, 565, 564), (501, 563, 595, 565), (521, 519, 573, 574), (539, 537, 582, 583), (557, 555, 591, 592), (513, 511, 569, 570), (531, 529, 578, 579), (549, 547, 587, 588), (505, 503, 564, 566), (523, 521, 574, 575), (541, 539, 583, 584), (559, 557, 592, 593), (515, 513, 570, 571), (533, 531, 579, 580), (551, 549, 588, 589), (507, 505, 566, 567), (525, 523, 575, 576), (543, 541, 584, 585), (561, 559, 593, 594), (517, 515, 571, 572), (535, 533, 580, 581), (553, 551, 589, 590), (509, 507, 567, 568), (527, 525, 576, 577), (545, 543, 585, 586), (563, 561, 594, 595), (576, 575, 607, 608), (590, 589, 621, 622), (577, 576, 608, 609), (591, 590, 622, 623), (578, 577, 609, 610), (564, 565, 597, 596), (592, 591, 623, 624), (579, 578, 610, 611), (566, 564, 596, 598), (593, 592, 624, 625), (580, 579, 611, 612), (567, 566, 598, 599), (594, 593, 625, 626), (581, 580, 612, 613), (568, 567, 599, 600), (595, 594, 626, 627), (582, 581, 613, 614), (569, 568, 600, 601), (565, 595, 627, 597), (583, 582, 614, 615), (570, 569, 601, 602), (584, 583, 615, 616), (571, 570, 602, 603), (585, 584, 616, 617), (572, 571, 603, 604), (586, 585, 617, 618), (573, 572, 604, 605), (587, 586, 618, 619), (574, 573, 605, 606), (588, 587, 619, 620), (575, 574, 606, 607), (560, 689, 691, 562), (655, 653, 717, 719), (558, 687, 689, 560), (680, 682, 746, 744), (556, 685, 687, 558), (654, 656, 720, 718), (554, 683, 685, 556), (629, 630, 694, 693), (552, 681, 683, 554), (683, 681, 745, 747), (550, 679, 681, 552), (657, 655, 719, 721), (548, 677, 679, 550), (631, 628, 692, 695), (546, 675, 677, 548), (682, 684, 748, 746), (544, 673, 675, 546), (656, 658, 722, 720), (542, 671, 673, 544), (630, 632, 696, 694), (540, 669, 671, 542), (685, 683, 747, 749), (538, 667, 669, 540), (659, 657, 721, 723), (536, 665, 667, 538), (633, 631, 695, 697), (534, 663, 665, 536), (684, 686, 750, 748), (532, 661, 663, 534), (658, 660, 724, 722), (530, 659, 661, 532), (632, 634, 698, 696), (528, 657, 659, 530), (687, 685, 749, 751), (526, 655, 657, 528), (661, 659, 723, 725), (524, 653, 655, 526), (635, 633, 697, 699), (522, 651, 653, 524), (686, 688, 752, 750), (520, 649, 651, 522), (660, 662, 726, 724), (518, 647, 649, 520), (634, 636, 700, 698), (516, 645, 647, 518), (689, 687, 751, 753), (514, 643, 645, 516), (663, 661, 725, 727), (512, 641, 643, 514), (637, 635, 699, 701), (510, 639, 641, 512), (688, 690, 754, 752), (508, 637, 639, 510), (662, 664, 728, 726), (506, 635, 637, 508), (636, 638, 702, 700), (504, 633, 635, 506), (691, 689, 753, 755), (502, 631, 633, 504), (665, 663, 727, 729), (500, 628, 631, 502), (639, 637, 701, 703), (755, 754, 693, 692), (753, 752, 754, 755), (751, 750, 752, 753), (749, 748, 750, 751), (747, 746, 748, 749), (745, 744, 746, 747), (743, 742, 744, 745), (741, 740, 742, 743), (739, 738, 740, 741), (737, 736, 738, 739), (735, 734, 736, 737), (733, 732, 734, 735), (731, 730, 732, 733), (729, 728, 730, 731), (727, 726, 728, 729), (725, 724, 726, 727), (723, 722, 724, 725), (721, 720, 722, 723), (719, 718, 720, 721), (717, 716, 718, 719), (715, 714, 716, 717), (713, 712, 714, 715), (711, 710, 712, 713), (709, 708, 710, 711), (707, 706, 708, 709), (705, 704, 706, 707), (703, 702, 704, 705), (701, 700, 702, 703), (699, 698, 700, 701), (697, 696, 698, 699), (695, 694, 696, 697), (692, 693, 694, 695), (652, 654, 718, 716), (678, 680, 744, 742), (653, 651, 715, 717), (679, 677, 741, 743), (650, 652, 716, 714), (676, 678, 742, 740), (651, 649, 713, 715), (677, 675, 739, 741), (648, 650, 714, 712), (674, 676, 740, 738), (649, 647, 711, 713), (675, 673, 737, 739), (646, 648, 712, 710), (672, 674, 738, 736), (647, 645, 709, 711), (673, 671, 735, 737), (644, 646, 710, 708), (670, 672, 736, 734), (645, 643, 707, 709), (671, 669, 733, 735), (642, 644, 708, 706), (668, 670, 734, 732), (643, 641, 705, 707), (669, 667, 731, 733), (640, 642, 706, 704), (666, 668, 732, 730), (641, 639, 703, 705), (667, 665, 729, 731), (628, 691, 755, 692), (638, 640, 704, 702), (664, 666, 730, 728), (690, 629, 693, 754), (757, 758, 761, 760), (761, 758, 756, 759), (765, 766, 763, 762), (767, 764, 763, 766), (757, 760, 769, 768), (765, 762, 770, 771), (774, 775, 773, 772), (789, 788, 780, 781), (776, 777, 779, 778), (791, 790, 783, 782), (774, 772, 784, 785), (776, 778, 786, 787), (785, 784, 788, 789), (787, 786, 790, 791), (785, 789, 790, 786), (793, 795, 794, 792), (102, 801, 825, 369), (801, 800, 824, 825), (106, 805, 823, 377), (805, 804, 822, 823), (120, 807, 821, 367), (807, 806, 820, 821), (377, 823, 820, 366), (823, 822, 821, 820), (124, 809, 819, 360), (809, 808, 818, 819), (98, 799, 817, 355), (799, 798, 816, 817), (122, 811, 815, 135), (811, 810, 814, 815), (104, 806, 813, 131), (806, 807, 812, 813), (355, 817, 811, 122), (817, 816, 810, 811), (131, 813, 809, 124), (813, 812, 808, 809), (826, 837, 805, 106), (837, 838, 804, 805), (369, 825, 803, 108), (360, 819, 801, 102), (819, 818, 800, 801), (829, 839, 799, 98), (839, 840, 798, 799), (135, 815, 797, 100), (815, 814, 796, 797), (108, 803, 839, 829), (797, 796, 838, 837), (100, 797, 837, 826), (97, 827, 836, 359), (121, 834, 835, 130), (359, 836, 834, 121), (796, 115, 833, 838), (802, 118, 832, 840), (118, 113, 831, 832), (115, 109, 830, 833), (130, 835, 828, 99), (109, 99, 828, 830), (113, 107, 827, 831), (844, 843, 841, 842), (842, 841, 846, 845), (195, 197, 858, 878), (205, 207, 856, 877), (163, 165, 854, 876), (215, 217, 852, 875), (173, 175, 850, 874), (183, 185, 848, 873), (193, 195, 878, 872), (203, 205, 877, 871), (161, 163, 876, 870), (213, 215, 875, 869), (171, 173, 874, 868), (181, 183, 873, 867), (191, 193, 872, 866), (201, 203, 871, 865), (159, 161, 870, 862), (211, 213, 869, 864), (169, 171, 868, 863), (179, 181, 867, 861), (185, 187, 847, 848), (175, 177, 849, 850), (217, 219, 851, 852), (165, 167, 853, 854), (207, 209, 855, 856), (197, 199, 857, 858), (187, 189, 859, 847), (219, 157, 860, 851), (177, 179, 861, 849), (157, 159, 862, 860), (167, 169, 863, 853), (209, 211, 864, 855), (199, 201, 865, 857), (189, 191, 866, 859)])
_uv = me_cube.uv_layers.new(name='UVMap')
_uv.uv.foreach_set('vector', [0.7518, 0.2227, 0.7518, 0.2227, 0.7518, 0.2227, 0.7518, 0.2227, 0.7518, 0.2227, 0.7518, 0.2227, 0.7518, 0.2227, 0.7518, 0.2227, 0.7518, 0.2227, 0.7518, 0.2227, 0.7518, 0.2227, 0.7518, 0.2227, 0.7518, 0.2227, 0.7518, 0.2227, 0.7518, 0.2227, 0.7518, 0.2227, 0.7518, 0.2227, 0.7518, 0.2227, 0.7518, 0.2227, 0.7518, 0.2227, 0.7518, 0.2227, 0.7518, 0.2227, 0.7518, 0.2227, 0.7518, 0.2227, 0.7518, 0.2227, 0.7518, 0.2227, 0.7518, 0.2227, 0.7518, 0.2227, 0.7518, 0.2227, 0.7518, 0.2227, 0.7518, 0.2227, 0.7518, 0.2227, 0.7518, 0.2227, 0.7518, 0.2227, 0.7518, 0.2227, 0.7518, 0.2227, 0.7518, 0.2227, 0.7518, 0.2227, 0.7518, 0.2227, 0.7518, 0.2227, 0.7518, 0.2227, 0.7518, 0.2227, 0.7518, 0.2227, 0.7518, 0.2227, 0.7518, 0.2227, 0.7518, 0.2227, 0.7518, 0.2227, 0.7518, 0.2227, 0.7518, 0.2227, 0.7518, 0.2227, 0.7518, 0.2227, 0.7518, 0.2227, 0.7518, 0.2227, 0.7518, 0.2227, 0.7518, 0.2227, 0.7518, 0.2227, 0.7518, 0.2227, 0.7518, 0.2227, 0.7518, 0.2227, 0.7518, 0.2227, 0.7518, 0.2227, 0.7518, 0.2227, 0.7518, 0.2227, 0.7518, 0.2227, 0.7518, 0.2227, 0.7518, 0.2227, 0.7518, 0.2227, 0.7518, 0.2227, 0.7518, 0.2227, 0.7518, 0.2227, 0.7518, 0.2227, 0.7518, 0.2227, 0.7518, 0.2227, 0.7518, 0.2227, 0.7518, 0.2227, 0.7518, 0.2227, 0.7518, 0.2227, 0.7518, 0.2227, 0.7518, 0.2227, 0.7518, 0.2227, 0.7518, 0.2227, 0.7518, 0.2227, 0.7518, 0.2227, 0.7518, 0.2227, 0.7518, 0.2227, 0.7518, 0.2227, 0.7518, 0.2227, 0.7518, 0.2227, 0.7518, 0.2227, 0.7518, 0.2227, 0.7518, 0.2227, 0.7518, 0.2227, 0.7518, 0.2227, 0.7518, 0.2227, 0.7518, 0.2227, 0.7518, 0.2227, 0.7518, 0.2227, 0.7518, 0.2227, 0.7518, 0.2227, 0.7518, 0.2227, 0.7518, 0.2227, 0.7518, 0.2227, 0.7518, 0.2227, 0.7518, 0.2227, 0.7518, 0.2227, 0.7518, 0.2227, 0.7518, 0.2227, 0.7518, 0.2227, 0.7518, 0.2227, 0.7518, 0.2227, 0.7518, 0.2227, 0.7518, 0.2227, 0.7518, 0.2227, 0.7518, 0.2227, 0.7518, 0.2227, 0.7518, 0.2227, 0.7518, 0.2227, 0.7518, 0.2227, 0.7518, 0.2227, 0.7518, 0.2227, 0.7518, 0.2227, 0.7518, 0.2227, 0.7518, 0.2227, 0.7518, 0.2227, 0.7518, 0.2227, 0.7518, 0.2227, 0.7518, 0.2227, 0.7518, 0.2227, 0.7518, 0.2227, 0.7518, 0.2227, 0.7518, 0.2227, 0.7518, 0.2227, 0.7518, 0.2227, 0.7518, 0.2227, 0.7518, 0.2227, 0.7518, 0.2227, 0.7518, 0.2227, 0.7518, 0.2227, 0.7518, 0.2227, 0.7518, 0.2227, 0.7518, 0.2227, 0.7518, 0.2227, 0.7518, 0.2227, 0.7518, 0.2227, 0.7518, 0.2227, 0.7518, 0.2227, 0.7518, 0.2227, 0.7518, 0.2227, 0.7518, 0.2227, 0.7518, 0.2227, 0.7518, 0.2227, 0.7518, 0.2227, 0.7518, 0.2227, 0.7518, 0.2227, 0.7518, 0.2227, 0.7518, 0.2227, 0.7518, 0.2227, 0.7518, 0.2227, 0.7518, 0.2227, 0.7518, 0.2227, 0.7518, 0.2227, 0.7518, 0.2227, 0.7518, 0.2227, 0.7518, 0.2227, 0.7518, 0.2227, 0.7518, 0.2227, 0.7518, 0.2227, 0.7518, 0.2227, 0.7518, 0.2227, 0.7518, 0.2227, 0.7518, 0.2227, 0.7518, 0.2227, 0.7518, 0.2227, 0.7518, 0.2227, 0.7518, 0.2227, 0.7518, 0.2227, 0.7518, 0.2227, 0.7518, 0.2227, 0.7518, 0.2227, 0.7518, 0.2227, 0.7518, 0.2227, 0.7518, 0.2227, 0.7518, 0.2227, 0.7518, 0.2227, 0.7518, 0.2227, 0.7518, 0.2227, 0.7518, 0.2227, 0.7518, 0.2227, 0.7518, 0.2227, 0.7518, 0.2227, 0.7518, 0.2227, 0.7518, 0.2227, 0.7518, 0.2227, 0.7518, 0.2227, 0.7518, 0.2227, 0.7518, 0.2227, 0.7518, 0.2227, 0.7518, 0.2227, 0.7518, 0.2227, 0.7518, 0.2227, 0.7518, 0.2227, 0.7518, 0.2227, 0.7518, 0.2227, 0.7518, 0.2227, 0.7518, 0.2227, 0.7518, 0.2227, 0.7518, 0.2227, 0.7518, 0.2227, 0.7518, 0.2227, 0.7518, 0.2227, 0.7518, 0.2227, 0.7518, 0.2227, 0.7518, 0.2227, 0.7518, 0.2227, 0.7518, 0.2227, 0.7518, 0.2227, 0.7518, 0.2227, 0.7518, 0.2227, 0.7518, 0.2227, 0.7518, 0.2227, 0.7518, 0.2227, 0.7518, 0.2227, 0.7518, 0.2227, 0.7518, 0.2227, 0.7518, 0.2227, 0.7518, 0.2227, 0.7518, 0.2227, 0.7518, 0.2227, 0.7518, 0.2227, 0.7518, 0.2227, 0.7518, 0.2227, 0.7518, 0.2227, 0.7518, 0.2227, 0.7518, 0.2227, 0.7518, 0.2227, 0.7518, 0.2227, 0.7518, 0.2227, 0.7518, 0.2227, 0.7518, 0.2227, 0.7518, 0.2227, 0.7518, 0.2227, 0.7518, 0.2227, 0.7518, 0.2227, 0.7518, 0.2227, 0.7518, 0.2227, 0.7518, 0.2227, 0.7518, 0.2227, 0.7518, 0.2227, 0.7518, 0.2227, 0.7518, 0.2227, 0.7518, 0.2227, 0.7518, 0.2227, 0.7518, 0.2227, 0.7518, 0.2227, 0.7518, 0.2227, 0.7518, 0.2227, 0.7518, 0.2227, 0.7518, 0.2227, 0.7518, 0.2227, 0.7518, 0.2227, 0.7518, 0.2227, 0.7518, 0.2227, 0.7518, 0.2227, 0.7518, 0.2227, 0.7518, 0.2227, 0.7518, 0.2227, 0.7518, 0.2227, 0.7518, 0.2227, 0.2528, 0.2183, 0.2528, 0.2183, 0.2528, 0.2183, 0.2528, 0.2183, 0.2528, 0.2183, 0.2528, 0.2183, 0.2528, 0.2183, 0.2528, 0.2183, 0.2528, 0.2183, 0.2528, 0.2183, 0.2528, 0.2183, 0.2528, 0.2183, 0.2528, 0.2183, 0.2528, 0.2183, 0.2528, 0.2183, 0.2528, 0.2183, 0.2528, 0.2183, 0.2528, 0.2183, 0.2528, 0.2183, 0.2528, 0.2183, 0.2528, 0.2183, 0.2528, 0.2183, 0.2528, 0.2183, 0.2528, 0.2183, 0.2528, 0.2183, 0.2528, 0.2183, 0.2528, 0.2183, 0.2528, 0.2183, 0.2528, 0.2183, 0.2528, 0.2183, 0.2528, 0.2183, 0.2528, 0.2183, 0.2528, 0.2183, 0.2528, 0.2183, 0.2528, 0.2183, 0.2528, 0.2183, 0.2528, 0.2183, 0.2528, 0.2183, 0.2528, 0.2183, 0.2528, 0.2183, 0.2528, 0.2183, 0.2528, 0.2183, 0.2528, 0.2183, 0.2528, 0.2183, 0.2528, 0.2183, 0.2528, 0.2183, 0.2528, 0.2183, 0.2528, 0.2183, 0.2528, 0.2183, 0.2528, 0.2183, 0.2528, 0.2183, 0.2528, 0.2183, 0.2528, 0.2183, 0.2528, 0.2183, 0.2528, 0.2183, 0.2528, 0.2183, 0.2528, 0.2183, 0.2528, 0.2183, 0.2528, 0.2183, 0.2528, 0.2183, 0.2528, 0.2183, 0.2528, 0.2183, 0.2528, 0.2183, 0.2528, 0.2183, 0.2528, 0.2183, 0.2528, 0.2183, 0.2528, 0.2183, 0.2528, 0.2183, 0.2528, 0.2183, 0.2528, 0.2183, 0.2528, 0.2183, 0.2528, 0.2183, 0.2528, 0.2183, 0.2528, 0.2183, 0.2528, 0.2183, 0.2528, 0.2183, 0.2528, 0.2183, 0.2528, 0.2183, 0.2528, 0.2183, 0.2528, 0.2183, 0.2528, 0.2183, 0.2528, 0.2183, 0.2528, 0.2183, 0.2528, 0.2183, 0.2528, 0.2183, 0.2528, 0.2183, 0.2528, 0.2183, 0.2528, 0.2183, 0.2502, 0.22, 0.2502, 0.22, 0.2502, 0.22, 0.2502, 0.22, 0.2528, 0.2183, 0.2528, 0.2183, 0.2528, 0.2183, 0.2528, 0.2183, 0.2528, 0.2183, 0.2528, 0.2183, 0.2528, 0.2183, 0.2528, 0.2183, 0.2528, 0.2183, 0.2528, 0.2183, 0.2528, 0.2183, 0.2528, 0.2183, 0.2528, 0.2183, 0.2528, 0.2183, 0.2528, 0.2183, 0.2528, 0.2183, 0.2528, 0.2183, 0.2528, 0.2183, 0.2528, 0.2183, 0.2528, 0.2183, 0.2528, 0.2183, 0.2528, 0.2183, 0.2528, 0.2183, 0.2528, 0.2183, 0.2528, 0.2183, 0.2528, 0.2183, 0.2528, 0.2183, 0.2528, 0.2183, 0.2528, 0.2183, 0.2528, 0.2183, 0.2528, 0.2183, 0.2528, 0.2183, 0.2502, 0.22, 0.2502, 0.22, 0.2502, 0.22, 0.2502, 0.22, 0.2528, 0.2183, 0.2528, 0.2183, 0.2528, 0.2183, 0.2528, 0.2183, 0.2528, 0.2183, 0.2528, 0.2183, 0.2528, 0.2183, 0.2528, 0.2183, 0.2528, 0.2183, 0.2528, 0.2183, 0.2528, 0.2183, 0.2528, 0.2183, 0.2502, 0.22, 0.2502, 0.22, 0.2502, 0.22, 0.2502, 0.22, 0.2502, 0.22, 0.2502, 0.22, 0.2502, 0.22, 0.2502, 0.22, 0.2502, 0.22, 0.2502, 0.22, 0.2502, 0.22, 0.2502, 0.22, 0.2502, 0.22, 0.2502, 0.22, 0.2502, 0.22, 0.2502, 0.22, 0.2502, 0.22, 0.2502, 0.22, 0.2502, 0.22, 0.2502, 0.22, 0.2502, 0.22, 0.2502, 0.22, 0.2502, 0.22, 0.2502, 0.22, 0.2502, 0.22, 0.2502, 0.22, 0.2502, 0.22, 0.2502, 0.22, 0.2502, 0.22, 0.2502, 0.22, 0.2502, 0.22, 0.2502, 0.22, 0.2502, 0.22, 0.2502, 0.22, 0.2502, 0.22, 0.2502, 0.22, 0.2502, 0.22, 0.2502, 0.22, 0.2502, 0.22, 0.2502, 0.22, 0.2502, 0.22, 0.2502, 0.22, 0.2502, 0.22, 0.2502, 0.22, 0.2502, 0.22, 0.2502, 0.22, 0.2502, 0.22, 0.2502, 0.22, 0.2502, 0.22, 0.2502, 0.22, 0.2502, 0.22, 0.2502, 0.22, 0.2519, 0.22, 0.252, 0.22, 0.252, 0.22, 0.2519, 0.22, 0.7518, 0.2227, 0.7518, 0.2227, 0.7518, 0.2227, 0.7518, 0.2227, 0.7518, 0.2227, 0.7518, 0.2227, 0.7518, 0.2227, 0.7518, 0.2227, 0.2519, 0.22, 0.252, 0.22, 0.252, 0.22, 0.2519, 0.22, 0.7518, 0.2227, 0.7518, 0.2227, 0.7518, 0.2227, 0.7518, 0.2227, 0.7518, 0.2227, 0.7518, 0.2227, 0.7518, 0.2227, 0.7518, 0.2227, 0.2519, 0.22, 0.252, 0.22, 0.252, 0.22, 0.2519, 0.22, 0.7518, 0.2227, 0.7518, 0.2227, 0.7518, 0.2227, 0.7518, 0.2227, 0.7518, 0.2227, 0.7518, 0.2227, 0.7518, 0.2227, 0.7518, 0.2227, 0.2519, 0.22, 0.252, 0.22, 0.252, 0.22, 0.2519, 0.22, 0.7518, 0.2227, 0.7518, 0.2227, 0.7518, 0.2227, 0.7518, 0.2227, 0.7518, 0.2227, 0.7518, 0.2227, 0.7518, 0.2227, 0.7518, 0.2227, 0.2519, 0.22, 0.252, 0.22, 0.252, 0.22, 0.2519, 0.22, 0.7518, 0.2227, 0.7518, 0.2227, 0.7518, 0.2227, 0.7518, 0.2227, 0.7518, 0.2227, 0.7518, 0.2227, 0.7518, 0.2227, 0.7518, 0.2227, 0.2519, 0.22, 0.252, 0.22, 0.252, 0.22, 0.2519, 0.22, 0.7518, 0.2227, 0.7518, 0.2227, 0.7518, 0.2227, 0.7518, 0.2227, 0.7518, 0.2227, 0.7518, 0.2227, 0.7518, 0.2227, 0.7518, 0.2227, 0.2519, 0.22, 0.252, 0.22, 0.252, 0.22, 0.2519, 0.22, 0.7518, 0.2227, 0.7518, 0.2227, 0.7518, 0.2227, 0.7518, 0.2227, 0.7518, 0.2227, 0.7518, 0.2227, 0.7518, 0.2227, 0.7518, 0.2227, 0.2519, 0.22, 0.252, 0.22, 0.252, 0.22, 0.2519, 0.22, 0.7518, 0.2227, 0.7518, 0.2227, 0.7518, 0.2227, 0.7518, 0.2227, 0.7518, 0.2227, 0.7518, 0.2227, 0.7518, 0.2227, 0.7518, 0.2227, 0.2519, 0.22, 0.252, 0.22, 0.252, 0.22, 0.2519, 0.22, 0.7518, 0.2227, 0.7518, 0.2227, 0.7518, 0.2227, 0.7518, 0.2227, 0.7518, 0.2227, 0.7518, 0.2227, 0.7518, 0.2227, 0.7518, 0.2227, 0.2519, 0.22, 0.252, 0.22, 0.252, 0.22, 0.2519, 0.22, 0.7518, 0.2227, 0.7518, 0.2227, 0.7518, 0.2227, 0.7518, 0.2227, 0.7518, 0.2227, 0.7518, 0.2227, 0.7518, 0.2227, 0.7518, 0.2227, 0.2519, 0.22, 0.252, 0.22, 0.252, 0.22, 0.2519, 0.22, 0.7518, 0.2227, 0.7518, 0.2227, 0.7518, 0.2227, 0.7518, 0.2227, 0.7518, 0.2227, 0.7518, 0.2227, 0.7518, 0.2227, 0.7518, 0.2227, 0.2519, 0.22, 0.252, 0.22, 0.252, 0.22, 0.2519, 0.22, 0.7518, 0.2227, 0.7518, 0.2227, 0.7518, 0.2227, 0.7518, 0.2227, 0.7518, 0.2227, 0.7518, 0.2227, 0.7518, 0.2227, 0.7518, 0.2227, 0.2519, 0.22, 0.252, 0.22, 0.252, 0.22, 0.2519, 0.22, 0.7518, 0.2227, 0.7518, 0.2227, 0.7518, 0.2227, 0.7518, 0.2227, 0.7518, 0.2227, 0.7518, 0.2227, 0.7518, 0.2227, 0.7518, 0.2227, 0.2519, 0.22, 0.252, 0.22, 0.252, 0.22, 0.2519, 0.22, 0.7518, 0.2227, 0.7518, 0.2227, 0.7518, 0.2227, 0.7518, 0.2227, 0.7518, 0.2227, 0.7518, 0.2227, 0.7518, 0.2227, 0.7518, 0.2227, 0.2519, 0.22, 0.252, 0.22, 0.252, 0.22, 0.2519, 0.22, 0.7518, 0.2227, 0.7518, 0.2227, 0.7518, 0.2227, 0.7518, 0.2227, 0.7518, 0.2227, 0.7518, 0.2227, 0.7518, 0.2227, 0.7518, 0.2227, 0.2519, 0.22, 0.252, 0.22, 0.252, 0.22, 0.2519, 0.22, 0.7518, 0.2227, 0.7518, 0.2227, 0.7518, 0.2227, 0.7518, 0.2227, 0.7518, 0.2227, 0.7518, 0.2227, 0.7518, 0.2227, 0.7518, 0.2227, 0.2519, 0.22, 0.252, 0.22, 0.252, 0.22, 0.2519, 0.22, 0.7518, 0.2227, 0.7518, 0.2227, 0.7518, 0.2227, 0.7518, 0.2227, 0.7518, 0.2227, 0.7518, 0.2227, 0.7518, 0.2227, 0.7518, 0.2227, 0.2519, 0.22, 0.252, 0.22, 0.252, 0.22, 0.2519, 0.22, 0.7518, 0.2227, 0.7518, 0.2227, 0.7518, 0.2227, 0.7518, 0.2227, 0.7518, 0.2227, 0.7518, 0.2227, 0.7518, 0.2227, 0.7518, 0.2227, 0.2519, 0.22, 0.252, 0.22, 0.252, 0.22, 0.2519, 0.22, 0.7518, 0.2227, 0.7518, 0.2227, 0.7518, 0.2227, 0.7518, 0.2227, 0.7518, 0.2227, 0.7518, 0.2227, 0.7518, 0.2227, 0.7518, 0.2227, 0.2519, 0.22, 0.252, 0.22, 0.252, 0.22, 0.2519, 0.22, 0.7518, 0.2227, 0.7518, 0.2227, 0.7518, 0.2227, 0.7518, 0.2227, 0.7518, 0.2227, 0.7518, 0.2227, 0.7518, 0.2227, 0.7518, 0.2227, 0.2519, 0.22, 0.252, 0.22, 0.252, 0.22, 0.2519, 0.22, 0.7518, 0.2227, 0.7518, 0.2227, 0.7518, 0.2227, 0.7518, 0.2227, 0.7518, 0.2227, 0.7518, 0.2227, 0.7518, 0.2227, 0.7518, 0.2227, 0.2519, 0.22, 0.252, 0.22, 0.252, 0.22, 0.2519, 0.22, 0.7518, 0.2227, 0.7518, 0.2227, 0.7518, 0.2227, 0.7518, 0.2227, 0.7518, 0.2227, 0.7518, 0.2227, 0.7518, 0.2227, 0.7518, 0.2227, 0.2519, 0.22, 0.252, 0.22, 0.252, 0.22, 0.2519, 0.22, 0.7518, 0.2227, 0.7518, 0.2227, 0.7518, 0.2227, 0.7518, 0.2227, 0.7518, 0.2227, 0.7518, 0.2227, 0.7518, 0.2227, 0.7518, 0.2227, 0.2519, 0.22, 0.252, 0.22, 0.252, 0.22, 0.2519, 0.22, 0.7518, 0.2227, 0.7518, 0.2227, 0.7518, 0.2227, 0.7518, 0.2227, 0.7518, 0.2227, 0.7518, 0.2227, 0.7518, 0.2227, 0.7518, 0.2227, 0.2519, 0.22, 0.252, 0.22, 0.252, 0.22, 0.2519, 0.22, 0.7518, 0.2227, 0.7518, 0.2227, 0.7518, 0.2227, 0.7518, 0.2227, 0.7518, 0.2227, 0.7518, 0.2227, 0.7518, 0.2227, 0.7518, 0.2227, 0.2519, 0.22, 0.252, 0.22, 0.252, 0.22, 0.2519, 0.22, 0.7518, 0.2227, 0.7518, 0.2227, 0.7518, 0.2227, 0.7518, 0.2227, 0.7518, 0.2227, 0.7518, 0.2227, 0.7518, 0.2227, 0.7518, 0.2227, 0.7518, 0.2227, 0.7518, 0.2227, 0.7518, 0.2227, 0.7518, 0.2227, 0.7518, 0.2227, 0.7518, 0.2227, 0.7518, 0.2227, 0.7518, 0.2227, 0.7518, 0.2227, 0.7518, 0.2227, 0.7518, 0.2227, 0.7518, 0.2227, 0.7518, 0.2227, 0.7518, 0.2227, 0.7518, 0.2227, 0.7518, 0.2227, 0.2519, 0.22, 0.252, 0.22, 0.252, 0.22, 0.2519, 0.22, 0.7518, 0.2227, 0.7518, 0.2227, 0.7518, 0.2227, 0.7518, 0.2227, 0.7518, 0.2227, 0.7518, 0.2227, 0.7518, 0.2227, 0.7518, 0.2227, 0.7518, 0.2227, 0.7518, 0.2227, 0.7518, 0.2227, 0.7518, 0.2227, 0.7518, 0.2227, 0.7518, 0.2227, 0.7518, 0.2227, 0.7518, 0.2227, 0.7518, 0.2227, 0.7518, 0.2227, 0.7518, 0.2227, 0.7518, 0.2227, 0.7518, 0.2227, 0.7518, 0.2227, 0.7518, 0.2227, 0.7518, 0.2227, 0.7518, 0.2227, 0.7518, 0.2227, 0.7518, 0.2227, 0.7518, 0.2227, 0.7518, 0.2227, 0.7518, 0.2227, 0.7518, 0.2227, 0.7518, 0.2227, 0.2519, 0.22, 0.252, 0.22, 0.252, 0.22, 0.2519, 0.22, 0.7518, 0.2227, 0.7518, 0.2227, 0.7518, 0.2227, 0.7518, 0.2227, 0.7518, 0.2227, 0.7518, 0.2227, 0.7518, 0.2227, 0.7518, 0.2227, 0.2519, 0.22, 0.252, 0.22, 0.252, 0.22, 0.2519, 0.22, 0.2519, 0.22, 0.252, 0.22, 0.252, 0.22, 0.2519, 0.22, 0.2519, 0.22, 0.252, 0.22, 0.252, 0.22, 0.2519, 0.22, 0.2519, 0.22, 0.252, 0.22, 0.252, 0.22, 0.2519, 0.22, 0.2519, 0.22, 0.252, 0.22, 0.252, 0.22, 0.2519, 0.22, 0.2519, 0.22, 0.252, 0.22, 0.252, 0.22, 0.2519, 0.22, 0.2519, 0.22, 0.252, 0.22, 0.252, 0.22, 0.2519, 0.22, 0.2519, 0.22, 0.252, 0.22, 0.252, 0.22, 0.2519, 0.22, 0.2519, 0.22, 0.252, 0.22, 0.252, 0.22, 0.2519, 0.22, 0.2519, 0.22, 0.252, 0.22, 0.252, 0.22, 0.2519, 0.22, 0.2519, 0.22, 0.252, 0.22, 0.252, 0.22, 0.2519, 0.22, 0.2519, 0.22, 0.252, 0.22, 0.252, 0.22, 0.2519, 0.22, 0.2519, 0.22, 0.252, 0.22, 0.252, 0.22, 0.2519, 0.22, 0.2519, 0.22, 0.252, 0.22, 0.252, 0.22, 0.2519, 0.22, 0.2519, 0.22, 0.252, 0.22, 0.252, 0.22, 0.2519, 0.22, 0.2519, 0.22, 0.252, 0.22, 0.252, 0.22, 0.2519, 0.22, 0.2519, 0.22, 0.252, 0.22, 0.252, 0.22, 0.2519, 0.22, 0.2519, 0.22, 0.252, 0.22, 0.252, 0.22, 0.2519, 0.22, 0.2519, 0.22, 0.252, 0.22, 0.252, 0.22, 0.2519, 0.22, 0.2519, 0.22, 0.252, 0.22, 0.252, 0.22, 0.2519, 0.22, 0.2519, 0.22, 0.252, 0.22, 0.252, 0.22, 0.2519, 0.22, 0.2519, 0.22, 0.252, 0.22, 0.252, 0.22, 0.2519, 0.22, 0.2519, 0.22, 0.252, 0.22, 0.252, 0.22, 0.2519, 0.22, 0.2519, 0.22, 0.252, 0.22, 0.252, 0.22, 0.2519, 0.22, 0.2519, 0.22, 0.252, 0.22, 0.252, 0.22, 0.2519, 0.22, 0.2519, 0.22, 0.252, 0.22, 0.252, 0.22, 0.2519, 0.22, 0.2519, 0.22, 0.252, 0.22, 0.252, 0.22, 0.2519, 0.22, 0.2519, 0.22, 0.252, 0.22, 0.252, 0.22, 0.2519, 0.22, 0.2519, 0.22, 0.252, 0.22, 0.252, 0.22, 0.2519, 0.22, 0.2519, 0.22, 0.252, 0.22, 0.252, 0.22, 0.2519, 0.22, 0.2519, 0.22, 0.252, 0.22, 0.252, 0.22, 0.2519, 0.22, 0.2519, 0.22, 0.252, 0.22, 0.252, 0.22, 0.2519, 0.22, 0.2519, 0.22, 0.252, 0.22, 0.252, 0.22, 0.2519, 0.22, 0.2519, 0.22, 0.252, 0.22, 0.252, 0.22, 0.2519, 0.22, 0.2519, 0.22, 0.252, 0.22, 0.252, 0.22, 0.2519, 0.22, 0.2519, 0.22, 0.252, 0.22, 0.252, 0.22, 0.2519, 0.22, 0.2528, 0.2183, 0.2528, 0.2183, 0.2528, 0.2183, 0.2528, 0.2183, 0.2502, 0.22, 0.2502, 0.22, 0.2502, 0.22, 0.2502, 0.22, 0.2502, 0.22, 0.2502, 0.22, 0.2502, 0.22, 0.2502, 0.22, 0.2502, 0.22, 0.2502, 0.22, 0.2502, 0.22, 0.2502, 0.22, 0.2502, 0.22, 0.2502, 0.22, 0.2502, 0.22, 0.2502, 0.22, 0.2502, 0.22, 0.2502, 0.22, 0.2502, 0.22, 0.2502, 0.22, 0.2528, 0.2183, 0.2528, 0.2183, 0.2528, 0.2183, 0.2528, 0.2183, 0.2528, 0.2183, 0.2528, 0.2183, 0.2528, 0.2183, 0.2528, 0.2183, 0.2528, 0.2183, 0.2528, 0.2183, 0.2528, 0.2183, 0.2528, 0.2183, 0.2528, 0.2183, 0.2528, 0.2183, 0.2528, 0.2183, 0.2528, 0.2183, 0.2528, 0.2183, 0.2528, 0.2183, 0.2528, 0.2183, 0.2528, 0.2183, 0.2528, 0.2183, 0.2528, 0.2183, 0.2528, 0.2183, 0.2528, 0.2183, 0.2528, 0.2183, 0.2528, 0.2183, 0.2528, 0.2183, 0.2528, 0.2183, 0.2528, 0.2183, 0.2528, 0.2183, 0.2528, 0.2183, 0.2528, 0.2183, 0.2528, 0.2183, 0.2528, 0.2183, 0.2528, 0.2183, 0.2528, 0.2183, 0.2528, 0.2183, 0.2528, 0.2183, 0.2528, 0.2183, 0.2528, 0.2183, 0.2528, 0.2183, 0.2528, 0.2183, 0.2528, 0.2183, 0.2528, 0.2183, 0.2528, 0.2183, 0.2528, 0.2183, 0.2528, 0.2183, 0.2528, 0.2183, 0.2528, 0.2183, 0.2528, 0.2183, 0.2528, 0.2183, 0.2528, 0.2183, 0.2528, 0.2183, 0.2528, 0.2183, 0.2528, 0.2183, 0.2528, 0.2183, 0.2528, 0.2183, 0.2528, 0.2183, 0.2528, 0.2183, 0.2528, 0.2183, 0.2528, 0.2183, 0.2528, 0.2183, 0.2528, 0.2183, 0.2528, 0.2183, 0.2528, 0.2183, 0.2528, 0.2183, 0.2528, 0.2183, 0.2528, 0.2183, 0.2528, 0.2183, 0.2528, 0.2183, 0.2528, 0.2183, 0.2528, 0.2183, 0.2528, 0.2183, 0.2528, 0.2183, 0.2528, 0.2183, 0.2528, 0.2183, 0.2528, 0.2183, 0.2528, 0.2183, 0.2528, 0.2183, 0.2528, 0.2183, 0.2528, 0.2183, 0.2528, 0.2183, 0.2528, 0.2183, 0.2528, 0.2183, 0.2528, 0.2183, 0.2528, 0.2183, 0.2528, 0.2183, 0.2528, 0.2183, 0.2528, 0.2183, 0.2528, 0.2183, 0.2528, 0.2183, 0.2519, 0.22, 0.252, 0.22, 0.252, 0.22, 0.252, 0.22, 0.252, 0.22, 0.252, 0.22, 0.252, 0.22, 0.252, 0.22, 0.252, 0.22, 0.252, 0.22, 0.252, 0.22, 0.252, 0.22, 0.252, 0.22, 0.252, 0.22, 0.252, 0.22, 0.252, 0.22, 0.2519, 0.22, 0.2519, 0.22, 0.2519, 0.22, 0.2519, 0.22, 0.2519, 0.22, 0.2519, 0.22, 0.2519, 0.22, 0.2519, 0.22, 0.2519, 0.22, 0.2519, 0.22, 0.2519, 0.22, 0.2519, 0.22, 0.2519, 0.22, 0.2519, 0.22, 0.2519, 0.22, 0.2519, 0.22, 0.2519, 0.22, 0.252, 0.22, 0.252, 0.22, 0.252, 0.22, 0.252, 0.22, 0.252, 0.22, 0.252, 0.22, 0.252, 0.22, 0.252, 0.22, 0.252, 0.22, 0.252, 0.22, 0.252, 0.22, 0.252, 0.22, 0.252, 0.22, 0.252, 0.22, 0.252, 0.22, 0.2519, 0.22, 0.2519, 0.22, 0.2519, 0.22, 0.2519, 0.22, 0.2519, 0.22, 0.2519, 0.22, 0.2519, 0.22, 0.2519, 0.22, 0.2519, 0.22, 0.2519, 0.22, 0.2519, 0.22, 0.2519, 0.22, 0.2519, 0.22, 0.2519, 0.22, 0.2519, 0.22, 0.2519, 0.22, 0.7518, 0.2227, 0.7518, 0.2227, 0.7518, 0.2227, 0.7518, 0.2227, 0.7518, 0.2227, 0.7518, 0.2227, 0.7518, 0.2227, 0.7518, 0.2227, 0.7518, 0.2227, 0.7518, 0.2227, 0.7518, 0.2227, 0.7518, 0.2227, 0.7518, 0.2227, 0.7518, 0.2227, 0.7518, 0.2227, 0.7518, 0.2227, 0.7518, 0.2227, 0.7518, 0.2227, 0.7518, 0.2227, 0.7518, 0.2227, 0.7518, 0.2227, 0.7518, 0.2227, 0.7518, 0.2227, 0.7518, 0.2227, 0.7518, 0.2227, 0.7518, 0.2227, 0.7518, 0.2227, 0.7518, 0.2227, 0.7518, 0.2227, 0.7518, 0.2227, 0.7518, 0.2227, 0.7518, 0.2227, 0.7518, 0.2227, 0.7518, 0.2227, 0.7518, 0.2227, 0.7518, 0.2227, 0.7518, 0.2227, 0.7518, 0.2227, 0.7518, 0.2227, 0.7518, 0.2227, 0.7518, 0.2227, 0.7518, 0.2227, 0.7518, 0.2227, 0.7518, 0.2227, 0.7518, 0.2227, 0.7518, 0.2227, 0.7518, 0.2227, 0.7518, 0.2227, 0.7518, 0.2227, 0.7518, 0.2227, 0.7518, 0.2227, 0.7518, 0.2227, 0.7518, 0.2227, 0.7518, 0.2227, 0.7518, 0.2227, 0.7518, 0.2227, 0.7518, 0.2227, 0.7518, 0.2227, 0.7518, 0.2227, 0.7518, 0.2227, 0.7518, 0.2227, 0.7518, 0.2227, 0.7518, 0.2227, 0.7518, 0.2227, 0.7518, 0.2227, 0.7518, 0.2227, 0.7518, 0.2227, 0.7518, 0.2227, 0.7518, 0.2227, 0.7518, 0.2227, 0.7518, 0.2227, 0.7518, 0.2227, 0.7518, 0.2227, 0.7518, 0.2227, 0.7518, 0.2227, 0.7518, 0.2227, 0.7518, 0.2227, 0.7518, 0.2227, 0.7518, 0.2227, 0.7518, 0.2227, 0.7518, 0.2227, 0.7518, 0.2227, 0.7518, 0.2227, 0.7518, 0.2227, 0.7518, 0.2227, 0.7518, 0.2227, 0.7518, 0.2227, 0.7518, 0.2227, 0.7518, 0.2227, 0.7518, 0.2227, 0.7518, 0.2227, 0.7518, 0.2227, 0.7518, 0.2227, 0.7518, 0.2227, 0.7518, 0.2227, 0.7518, 0.2227, 0.7518, 0.2227, 0.7518, 0.2227, 0.7518, 0.2227, 0.7518, 0.2227, 0.7518, 0.2227, 0.7518, 0.2227, 0.7518, 0.2227, 0.7518, 0.2227, 0.7518, 0.2227, 0.7518, 0.2227, 0.7518, 0.2227, 0.7518, 0.2227, 0.7518, 0.2227, 0.7518, 0.2227, 0.7518, 0.2227, 0.7518, 0.2227, 0.7518, 0.2227, 0.7518, 0.2227, 0.7518, 0.2227, 0.7518, 0.2227, 0.7518, 0.2227, 0.7518, 0.2227, 0.7518, 0.2227, 0.7518, 0.2227, 0.7518, 0.2227, 0.7518, 0.2227, 0.7518, 0.2227, 0.7518, 0.2227, 0.7518, 0.2227, 0.7518, 0.2227, 0.7518, 0.2227, 0.7518, 0.2227, 0.7518, 0.2227, 0.7518, 0.2227, 0.7518, 0.2227, 0.7518, 0.2227, 0.7518, 0.2227, 0.7518, 0.2227, 0.7518, 0.2227, 0.7518, 0.2227, 0.7518, 0.2227, 0.7518, 0.2227, 0.7518, 0.2227, 0.7518, 0.2227, 0.7518, 0.2227, 0.7518, 0.2227, 0.7518, 0.2227, 0.7518, 0.2227, 0.7518, 0.2227, 0.7518, 0.2227, 0.7518, 0.2227, 0.7518, 0.2227, 0.7518, 0.2227, 0.7518, 0.2227, 0.7518, 0.2227, 0.7518, 0.2227, 0.7518, 0.2227, 0.7518, 0.2227, 0.7518, 0.2227, 0.7518, 0.2227, 0.7518, 0.2227, 0.7518, 0.2227, 0.7518, 0.2227, 0.7518, 0.2227, 0.7518, 0.2227, 0.7518, 0.2227, 0.7518, 0.2227, 0.7518, 0.2227, 0.7518, 0.2227, 0.7518, 0.2227, 0.7518, 0.2227, 0.7518, 0.2227, 0.7518, 0.2227, 0.7518, 0.2227, 0.7518, 0.2227, 0.7518, 0.2227, 0.7518, 0.2227, 0.7518, 0.2227, 0.7518, 0.2227, 0.7518, 0.2227, 0.7518, 0.2227, 0.7518, 0.2227, 0.7518, 0.2227, 0.7518, 0.2227, 0.7518, 0.2227, 0.7518, 0.2227, 0.7518, 0.2227, 0.7518, 0.2227, 0.7518, 0.2227, 0.7518, 0.2227, 0.7518, 0.2227, 0.7518, 0.2227, 0.7518, 0.2227, 0.7518, 0.2227, 0.7518, 0.2227, 0.7518, 0.2227, 0.7518, 0.2227, 0.7518, 0.2227, 0.7518, 0.2227, 0.7518, 0.2227, 0.7518, 0.2227, 0.7518, 0.2227, 0.7518, 0.2227, 0.7518, 0.2227, 0.7518, 0.2227, 0.7518, 0.2227, 0.7518, 0.2227, 0.7518, 0.2227, 0.7518, 0.2227, 0.7518, 0.2227, 0.7518, 0.2227, 0.7518, 0.2227, 0.7518, 0.2227, 0.7518, 0.2227, 0.7518, 0.2227, 0.7518, 0.2227, 0.7518, 0.2227, 0.7518, 0.2227, 0.7518, 0.2227, 0.7518, 0.2227, 0.7518, 0.2227, 0.7518, 0.2227, 0.7518, 0.2227, 0.7518, 0.2227, 0.7518, 0.2227, 0.7518, 0.2227, 0.7518, 0.2227, 0.7518, 0.2227, 0.7518, 0.2227, 0.7518, 0.2227, 0.7518, 0.2227, 0.7518, 0.2227, 0.7518, 0.2227, 0.7518, 0.2227, 0.7518, 0.2227, 0.7518, 0.2227, 0.7518, 0.2227, 0.7518, 0.2227, 0.7518, 0.2227, 0.7518, 0.2227, 0.7518, 0.2227, 0.7518, 0.2227, 0.7518, 0.2227, 0.7518, 0.2227, 0.7518, 0.2227, 0.7518, 0.2227, 0.7518, 0.2227, 0.7518, 0.2227, 0.7518, 0.2227, 0.7518, 0.2227, 0.7518, 0.2227, 0.7518, 0.2227, 0.7518, 0.2227, 0.7518, 0.2227, 0.7518, 0.2227, 0.7518, 0.2227, 0.7518, 0.2227, 0.7518, 0.2227, 0.7518, 0.2227, 0.7518, 0.2227, 0.7518, 0.2227, 0.7518, 0.2227, 0.7518, 0.2227, 0.7518, 0.2227, 0.7518, 0.2227, 0.7518, 0.2227, 0.7518, 0.2227, 0.7518, 0.2227, 0.7518, 0.2227, 0.7518, 0.2227, 0.7518, 0.2227, 0.7518, 0.2227, 0.7518, 0.2227, 0.7518, 0.2227, 0.7518, 0.2227, 0.7518, 0.2227, 0.7518, 0.2227, 0.7518, 0.2227, 0.7518, 0.2227, 0.7518, 0.2227, 0.7518, 0.2227, 0.7518, 0.2227, 0.7518, 0.2227, 0.7518, 0.2227, 0.7518, 0.2227, 0.7518, 0.2227, 0.7518, 0.2227, 0.7518, 0.2227, 0.7518, 0.2227, 0.7518, 0.2227, 0.7518, 0.2227, 0.7518, 0.2227, 0.7518, 0.2227, 0.7518, 0.2227, 0.7518, 0.2227, 0.7518, 0.2227, 0.7518, 0.2227, 0.7518, 0.2227, 0.7518, 0.2227, 0.7518, 0.2227, 0.7518, 0.2227, 0.7518, 0.2227, 0.7518, 0.2227, 0.7518, 0.2227, 0.7518, 0.2227, 0.7518, 0.2227, 0.7518, 0.2227, 0.7518, 0.2227, 0.7518, 0.2227, 0.7518, 0.2227, 0.7518, 0.2227, 0.7518, 0.2227, 0.7518, 0.2227, 0.7518, 0.2227, 0.7518, 0.2227, 0.7518, 0.2227, 0.7518, 0.2227, 0.7518, 0.2227, 0.7518, 0.2227, 0.7518, 0.2227, 0.7518, 0.2227, 0.7518, 0.2227, 0.7518, 0.2227, 0.7518, 0.2227, 0.7518, 0.2227, 0.7518, 0.2227, 0.7518, 0.2227, 0.7518, 0.2227, 0.7518, 0.2227, 0.7518, 0.2227, 0.7518, 0.2227, 0.7518, 0.2227, 0.7518, 0.2227, 0.7518, 0.2227, 0.7518, 0.2227, 0.7518, 0.2227, 0.7518, 0.2227, 0.7518, 0.2227, 0.7518, 0.2227, 0.7518, 0.2227, 0.7518, 0.2227, 0.7518, 0.2227, 0.7518, 0.2227, 0.7518, 0.2227, 0.7518, 0.2227, 0.7518, 0.2227, 0.7518, 0.2227, 0.7518, 0.2227, 0.7518, 0.2227, 0.7518, 0.2227, 0.7518, 0.2227, 0.7518, 0.2227, 0.7518, 0.2227, 0.7518, 0.2227, 0.7518, 0.2227, 0.7518, 0.2227, 0.7518, 0.2227, 0.7518, 0.2227, 0.7518, 0.2227, 0.7518, 0.2227, 0.7518, 0.2227, 0.7518, 0.2227, 0.7518, 0.2227, 0.7518, 0.2227, 0.7518, 0.2227, 0.7518, 0.2227, 0.7518, 0.2227, 0.7518, 0.2227, 0.7518, 0.2227, 0.7518, 0.2227, 0.7518, 0.2227, 0.7518, 0.2227, 0.7518, 0.2227, 0.7518, 0.2227, 0.7518, 0.2227, 0.7518, 0.2227, 0.7518, 0.2227, 0.7518, 0.2227, 0.7518, 0.2227, 0.7518, 0.2227, 0.7523, 0.2232, 0.7523, 0.2232, 0.7523, 0.2232, 0.7523, 0.2232, 0.7523, 0.2232, 0.7523, 0.2232, 0.7523, 0.2232, 0.7523, 0.2232, 0.7523, 0.2232, 0.7523, 0.2232, 0.7523, 0.2232, 0.7523, 0.2232, 0.2502, 0.2183, 0.2502, 0.2183, 0.2502, 0.2183, 0.2502, 0.2183, 0.7621, 0.2378, 0.7621, 0.2378, 0.7621, 0.2378, 0.7621, 0.2378, 0.7621, 0.2378, 0.7621, 0.2378, 0.7621, 0.2378, 0.7621, 0.2378, 0.7523, 0.2232, 0.7523, 0.2232, 0.7523, 0.2232, 0.7523, 0.2232, 0.2548, 0.7197, 0.2548, 0.7197, 0.2548, 0.7197, 0.2548, 0.7197, 0.2519, 0.2191, 0.252, 0.2191, 0.252, 0.2192, 0.2519, 0.2192, 0.2502, 0.2183, 0.2502, 0.2183, 0.2502, 0.2183, 0.2502, 0.2183, 0.2502, 0.2183, 0.2502, 0.2183, 0.2502, 0.2183, 0.2502, 0.2183, 0.2502, 0.2183, 0.2502, 0.2183, 0.2502, 0.2183, 0.2502, 0.2183, 0.2502, 0.2183, 0.2502, 0.2183, 0.2502, 0.2183, 0.2502, 0.2183, 0.2502, 0.2183, 0.2502, 0.2183, 0.2502, 0.2183, 0.2502, 0.2183, 0.2519, 0.2191, 0.252, 0.2191, 0.252, 0.2192, 0.2519, 0.2192, 0.2519, 0.2191, 0.252, 0.2191, 0.252, 0.2192, 0.2519, 0.2192, 0.2519, 0.2191, 0.252, 0.2191, 0.252, 0.2192, 0.2519, 0.2192, 0.2519, 0.2191, 0.252, 0.2191, 0.252, 0.2192, 0.2519, 0.2192, 0.2519, 0.2191, 0.252, 0.2191, 0.252, 0.2192, 0.2519, 0.2192, 0.2519, 0.2191, 0.252, 0.2191, 0.252, 0.2192, 0.2519, 0.2192, 0.2519, 0.2191, 0.252, 0.2191, 0.252, 0.2192, 0.2519, 0.2192, 0.2519, 0.2191, 0.252, 0.2191, 0.252, 0.2192, 0.2519, 0.2192, 0.2519, 0.2191, 0.252, 0.2191, 0.252, 0.2192, 0.2519, 0.2192, 0.2519, 0.2191, 0.252, 0.2191, 0.252, 0.2192, 0.2519, 0.2192, 0.2519, 0.2191, 0.252, 0.2191, 0.252, 0.2192, 0.2519, 0.2192, 0.2519, 0.2191, 0.252, 0.2191, 0.252, 0.2192, 0.2519, 0.2192, 0.2519, 0.2191, 0.252, 0.2191, 0.252, 0.2192, 0.2519, 0.2192, 0.2519, 0.2191, 0.252, 0.2191, 0.252, 0.2192, 0.2519, 0.2192, 0.2519, 0.2191, 0.252, 0.2191, 0.252, 0.2192, 0.2519, 0.2192, 0.2519, 0.2191, 0.252, 0.2191, 0.252, 0.2192, 0.2519, 0.2192, 0.2519, 0.2191, 0.252, 0.2191, 0.252, 0.2192, 0.2519, 0.2192, 0.2519, 0.2191, 0.252, 0.2191, 0.252, 0.2192, 0.2519, 0.2192, 0.2519, 0.2191, 0.252, 0.2191, 0.252, 0.2192, 0.2519, 0.2192, 0.2519, 0.2191, 0.252, 0.2191, 0.252, 0.2192, 0.2519, 0.2192, 0.2519, 0.2191, 0.252, 0.2191, 0.252, 0.2192, 0.2519, 0.2192, 0.2519, 0.2191, 0.252, 0.2191, 0.252, 0.2192, 0.2519, 0.2192, 0.2519, 0.2191, 0.252, 0.2191, 0.252, 0.2192, 0.2519, 0.2192, 0.2519, 0.2191, 0.252, 0.2191, 0.252, 0.2192, 0.2519, 0.2192, 0.2519, 0.2191, 0.252, 0.2191, 0.252, 0.2192, 0.2519, 0.2192, 0.2519, 0.2191, 0.252, 0.2191, 0.252, 0.2192, 0.2519, 0.2192, 0.2519, 0.2191, 0.252, 0.2191, 0.252, 0.2192, 0.2519, 0.2192, 0.2519, 0.2191, 0.252, 0.2191, 0.252, 0.2192, 0.2519, 0.2192, 0.2519, 0.2191, 0.252, 0.2191, 0.252, 0.2192, 0.2519, 0.2192, 0.2519, 0.2191, 0.252, 0.2191, 0.252, 0.2192, 0.2519, 0.2192, 0.2519, 0.2191, 0.252, 0.2191, 0.252, 0.2192, 0.2519, 0.2192, 0.2519, 0.2191, 0.252, 0.2191, 0.252, 0.2192, 0.2519, 0.2192, 0.2519, 0.2191, 0.252, 0.2191, 0.252, 0.2192, 0.2519, 0.2192, 0.2535, 0.7206, 0.2535, 0.7206, 0.2535, 0.7206, 0.2535, 0.7206, 0.2519, 0.2191, 0.252, 0.2191, 0.252, 0.2192, 0.2519, 0.2192, 0.2519, 0.2191, 0.252, 0.2191, 0.252, 0.2192, 0.2519, 0.2192, 0.2519, 0.2191, 0.252, 0.2191, 0.252, 0.2192, 0.2519, 0.2192, 0.2519, 0.2191, 0.252, 0.2191, 0.252, 0.2192, 0.2519, 0.2192, 0.2519, 0.2191, 0.252, 0.2191, 0.252, 0.2192, 0.2519, 0.2192, 0.2519, 0.2191, 0.252, 0.2191, 0.252, 0.2192, 0.2519, 0.2192, 0.2519, 0.2191, 0.252, 0.2191, 0.252, 0.2192, 0.2519, 0.2192, 0.2519, 0.2191, 0.252, 0.2191, 0.252, 0.2192, 0.2519, 0.2192, 0.2519, 0.2191, 0.252, 0.2191, 0.252, 0.2192, 0.2519, 0.2192, 0.2519, 0.2191, 0.252, 0.2191, 0.252, 0.2192, 0.2519, 0.2192, 0.2519, 0.2191, 0.252, 0.2191, 0.252, 0.2192, 0.2519, 0.2192, 0.2519, 0.2191, 0.252, 0.2191, 0.252, 0.2192, 0.2519, 0.2192, 0.2519, 0.2191, 0.252, 0.2191, 0.252, 0.2192, 0.2519, 0.2192, 0.2519, 0.2191, 0.252, 0.2191, 0.252, 0.2192, 0.2519, 0.2192, 0.2519, 0.2191, 0.252, 0.2191, 0.252, 0.2192, 0.2519, 0.2192, 0.2519, 0.2191, 0.252, 0.2191, 0.252, 0.2192, 0.2519, 0.2192, 0.2519, 0.2191, 0.252, 0.2191, 0.252, 0.2192, 0.2519, 0.2192, 0.2519, 0.2191, 0.252, 0.2191, 0.252, 0.2192, 0.2519, 0.2192, 0.2519, 0.2191, 0.252, 0.2191, 0.252, 0.2192, 0.2519, 0.2192, 0.2519, 0.2191, 0.252, 0.2191, 0.252, 0.2192, 0.2519, 0.2192, 0.2519, 0.2191, 0.252, 0.2191, 0.252, 0.2192, 0.2519, 0.2192, 0.2519, 0.2191, 0.252, 0.2191, 0.252, 0.2192, 0.2519, 0.2192, 0.2519, 0.2191, 0.252, 0.2191, 0.252, 0.2192, 0.2519, 0.2192, 0.2519, 0.2191, 0.252, 0.2191, 0.252, 0.2192, 0.2519, 0.2192, 0.2519, 0.2191, 0.252, 0.2191, 0.252, 0.2192, 0.2519, 0.2192, 0.2519, 0.2191, 0.252, 0.2191, 0.252, 0.2192, 0.2519, 0.2192, 0.2519, 0.2191, 0.252, 0.2191, 0.252, 0.2192, 0.2519, 0.2192, 0.2519, 0.2191, 0.252, 0.2191, 0.252, 0.2192, 0.2519, 0.2192, 0.2519, 0.2191, 0.252, 0.2191, 0.252, 0.2192, 0.2519, 0.2192, 0.2519, 0.2191, 0.252, 0.2191, 0.252, 0.2192, 0.2519, 0.2192, 0.2519, 0.2191, 0.252, 0.2191, 0.252, 0.2192, 0.2519, 0.2192, 0.2535, 0.7206, 0.2535, 0.7206, 0.2535, 0.7206, 0.2535, 0.7206, 0.2535, 0.7206, 0.2535, 0.7206, 0.2535, 0.7206, 0.2535, 0.7206, 0.2535, 0.7206, 0.2535, 0.7206, 0.2535, 0.7206, 0.2535, 0.7206, 0.2535, 0.7206, 0.2535, 0.7206, 0.2535, 0.7206, 0.2535, 0.7206, 0.2535, 0.7206, 0.2535, 0.7206, 0.2535, 0.7206, 0.2535, 0.7206, 0.2535, 0.7206, 0.2535, 0.7206, 0.2535, 0.7206, 0.2535, 0.7206, 0.2535, 0.7206, 0.2535, 0.7206, 0.2535, 0.7206, 0.2535, 0.7206, 0.2535, 0.7206, 0.2535, 0.7206, 0.2535, 0.7206, 0.2535, 0.7206, 0.2535, 0.7206, 0.2535, 0.7206, 0.2535, 0.7206, 0.2535, 0.7206, 0.2535, 0.7206, 0.2535, 0.7206, 0.2535, 0.7206, 0.2535, 0.7206, 0.2535, 0.7206, 0.2535, 0.7206, 0.2535, 0.7206, 0.2535, 0.7206, 0.2535, 0.7206, 0.2535, 0.7206, 0.2535, 0.7206, 0.2535, 0.7206, 0.2535, 0.7206, 0.2535, 0.7206, 0.2535, 0.7206, 0.2535, 0.7206, 0.2535, 0.7206, 0.2535, 0.7206, 0.2535, 0.7206, 0.2535, 0.7206, 0.2535, 0.7206, 0.2535, 0.7206, 0.2535, 0.7206, 0.2535, 0.7206, 0.2535, 0.7206, 0.2535, 0.7206, 0.2535, 0.7206, 0.2535, 0.7206, 0.2535, 0.7206, 0.2535, 0.7206, 0.2535, 0.7206, 0.2535, 0.7206, 0.2535, 0.7206, 0.2535, 0.7206, 0.2535, 0.7206, 0.2535, 0.7206, 0.2535, 0.7206, 0.2535, 0.7206, 0.2535, 0.7206, 0.2535, 0.7206, 0.2535, 0.7206, 0.2535, 0.7206, 0.2535, 0.7206, 0.2535, 0.7206, 0.2535, 0.7206, 0.2535, 0.7206, 0.2535, 0.7206, 0.2535, 0.7206, 0.2535, 0.7206, 0.2535, 0.7206, 0.2535, 0.7206, 0.2535, 0.7206, 0.2535, 0.7206, 0.2535, 0.7206, 0.2535, 0.7206, 0.2535, 0.7206, 0.2535, 0.7206, 0.2535, 0.7206, 0.2535, 0.7206, 0.2535, 0.7206, 0.2535, 0.7206, 0.2535, 0.7206, 0.2535, 0.7206, 0.2535, 0.7206, 0.2535, 0.7206, 0.2535, 0.7206, 0.2535, 0.7206, 0.2535, 0.7206, 0.2535, 0.7206, 0.2535, 0.7206, 0.2535, 0.7206, 0.2535, 0.7206, 0.2535, 0.7206, 0.2535, 0.7206, 0.2535, 0.7206, 0.2535, 0.7206, 0.2535, 0.7206, 0.2535, 0.7206, 0.2535, 0.7206, 0.2535, 0.7206, 0.2535, 0.7206, 0.2535, 0.7206, 0.2535, 0.7206, 0.2535, 0.7206, 0.2535, 0.7206, 0.2535, 0.7206, 0.2535, 0.7206, 0.2535, 0.7206, 0.2519, 0.2191, 0.252, 0.2191, 0.252, 0.2192, 0.2519, 0.2192, 0.2548, 0.7197, 0.2548, 0.7197, 0.2548, 0.7197, 0.2548, 0.7197, 0.2519, 0.2191, 0.252, 0.2191, 0.252, 0.2192, 0.2519, 0.2192, 0.2548, 0.7197, 0.2548, 0.7197, 0.2548, 0.7197, 0.2548, 0.7197, 0.2519, 0.2191, 0.252, 0.2191, 0.252, 0.2192, 0.2519, 0.2192, 0.2548, 0.7197, 0.2548, 0.7197, 0.2548, 0.7197, 0.2548, 0.7197, 0.2519, 0.2191, 0.252, 0.2191, 0.252, 0.2192, 0.2519, 0.2192, 0.2548, 0.7197, 0.2548, 0.7197, 0.2548, 0.7197, 0.2548, 0.7197, 0.2519, 0.2191, 0.252, 0.2191, 0.252, 0.2192, 0.2519, 0.2192, 0.2548, 0.7197, 0.2548, 0.7197, 0.2548, 0.7197, 0.2548, 0.7197, 0.2519, 0.2191, 0.252, 0.2191, 0.252, 0.2192, 0.2519, 0.2192, 0.2548, 0.7197, 0.2548, 0.7197, 0.2548, 0.7197, 0.2548, 0.7197, 0.2519, 0.2191, 0.252, 0.2191, 0.252, 0.2192, 0.2519, 0.2192, 0.2548, 0.7197, 0.2548, 0.7197, 0.2548, 0.7197, 0.2548, 0.7197, 0.2519, 0.2191, 0.252, 0.2191, 0.252, 0.2192, 0.2519, 0.2192, 0.2548, 0.7197, 0.2548, 0.7197, 0.2548, 0.7197, 0.2548, 0.7197, 0.2519, 0.2191, 0.252, 0.2191, 0.252, 0.2192, 0.2519, 0.2192, 0.2548, 0.7197, 0.2548, 0.7197, 0.2548, 0.7197, 0.2548, 0.7197, 0.2519, 0.2191, 0.252, 0.2191, 0.252, 0.2192, 0.2519, 0.2192, 0.2548, 0.7197, 0.2548, 0.7197, 0.2548, 0.7197, 0.2548, 0.7197, 0.2519, 0.2191, 0.252, 0.2191, 0.252, 0.2192, 0.2519, 0.2192, 0.2548, 0.7197, 0.2548, 0.7197, 0.2548, 0.7197, 0.2548, 0.7197, 0.2519, 0.2191, 0.252, 0.2191, 0.252, 0.2192, 0.2519, 0.2192, 0.2548, 0.7197, 0.2548, 0.7197, 0.2548, 0.7197, 0.2548, 0.7197, 0.2519, 0.2191, 0.252, 0.2191, 0.252, 0.2192, 0.2519, 0.2192, 0.2548, 0.7197, 0.2548, 0.7197, 0.2548, 0.7197, 0.2548, 0.7197, 0.2519, 0.2191, 0.252, 0.2191, 0.252, 0.2192, 0.2519, 0.2192, 0.2548, 0.7197, 0.2548, 0.7197, 0.2548, 0.7197, 0.2548, 0.7197, 0.2519, 0.2191, 0.252, 0.2191, 0.252, 0.2192, 0.2519, 0.2192, 0.2548, 0.7197, 0.2548, 0.7197, 0.2548, 0.7197, 0.2548, 0.7197, 0.2519, 0.2191, 0.252, 0.2191, 0.252, 0.2192, 0.2519, 0.2192, 0.2548, 0.7197, 0.2548, 0.7197, 0.2548, 0.7197, 0.2548, 0.7197, 0.2519, 0.2191, 0.252, 0.2191, 0.252, 0.2192, 0.2519, 0.2192, 0.2548, 0.7197, 0.2548, 0.7197, 0.2548, 0.7197, 0.2548, 0.7197, 0.2519, 0.2191, 0.252, 0.2191, 0.252, 0.2192, 0.2519, 0.2192, 0.2548, 0.7197, 0.2548, 0.7197, 0.2548, 0.7197, 0.2548, 0.7197, 0.2519, 0.2191, 0.252, 0.2191, 0.252, 0.2192, 0.2519, 0.2192, 0.2548, 0.7197, 0.2548, 0.7197, 0.2548, 0.7197, 0.2548, 0.7197, 0.2519, 0.2191, 0.252, 0.2191, 0.252, 0.2192, 0.2519, 0.2192, 0.2548, 0.7197, 0.2548, 0.7197, 0.2548, 0.7197, 0.2548, 0.7197, 0.2519, 0.2191, 0.252, 0.2191, 0.252, 0.2192, 0.2519, 0.2192, 0.2548, 0.7197, 0.2548, 0.7197, 0.2548, 0.7197, 0.2548, 0.7197, 0.2519, 0.2191, 0.252, 0.2191, 0.252, 0.2192, 0.2519, 0.2192, 0.2548, 0.7197, 0.2548, 0.7197, 0.2548, 0.7197, 0.2548, 0.7197, 0.2519, 0.2191, 0.252, 0.2191, 0.252, 0.2192, 0.2519, 0.2192, 0.2548, 0.7197, 0.2548, 0.7197, 0.2548, 0.7197, 0.2548, 0.7197, 0.2519, 0.2191, 0.252, 0.2191, 0.252, 0.2192, 0.2519, 0.2192, 0.2548, 0.7197, 0.2548, 0.7197, 0.2548, 0.7197, 0.2548, 0.7197, 0.2519, 0.2191, 0.252, 0.2191, 0.252, 0.2192, 0.2519, 0.2192, 0.2548, 0.7197, 0.2548, 0.7197, 0.2548, 0.7197, 0.2548, 0.7197, 0.2519, 0.2191, 0.252, 0.2191, 0.252, 0.2192, 0.2519, 0.2192, 0.2548, 0.7197, 0.2548, 0.7197, 0.2548, 0.7197, 0.2548, 0.7197, 0.2519, 0.2191, 0.252, 0.2191, 0.252, 0.2192, 0.2519, 0.2192, 0.2548, 0.7197, 0.2548, 0.7197, 0.2548, 0.7197, 0.2548, 0.7197, 0.2519, 0.2191, 0.252, 0.2191, 0.252, 0.2192, 0.2519, 0.2192, 0.2548, 0.7197, 0.2548, 0.7197, 0.2548, 0.7197, 0.2548, 0.7197, 0.2519, 0.2191, 0.252, 0.2191, 0.252, 0.2192, 0.2519, 0.2192, 0.2548, 0.7197, 0.2548, 0.7197, 0.2548, 0.7197, 0.2548, 0.7197, 0.2519, 0.2165, 0.252, 0.2165, 0.252, 0.2166, 0.2519, 0.2166, 0.2548, 0.7197, 0.2548, 0.7197, 0.2548, 0.7197, 0.2548, 0.7197, 0.2519, 0.2191, 0.252, 0.2191, 0.252, 0.2192, 0.2519, 0.2192, 0.2548, 0.7197, 0.2548, 0.7197, 0.2548, 0.7197, 0.2548, 0.7197, 0.2548, 0.7197, 0.2548, 0.7197, 0.2548, 0.7197, 0.2548, 0.7197, 0.2548, 0.7197, 0.2548, 0.7197, 0.2548, 0.7197, 0.2548, 0.7197, 0.2548, 0.7197, 0.2548, 0.7197, 0.2548, 0.7197, 0.2548, 0.7197, 0.2548, 0.7197, 0.2548, 0.7197, 0.2548, 0.7197, 0.2548, 0.7197, 0.2548, 0.7197, 0.2548, 0.7197, 0.2548, 0.7197, 0.2548, 0.7197, 0.2548, 0.7197, 0.2548, 0.7197, 0.2548, 0.7197, 0.2548, 0.7197, 0.2548, 0.7197, 0.2548, 0.7197, 0.2548, 0.7197, 0.2548, 0.7197, 0.2548, 0.7197, 0.2548, 0.7197, 0.2548, 0.7197, 0.2548, 0.7197, 0.2548, 0.7197, 0.2548, 0.7197, 0.2548, 0.7197, 0.2548, 0.7197, 0.2548, 0.7197, 0.2548, 0.7197, 0.2548, 0.7197, 0.2548, 0.7197, 0.2548, 0.7197, 0.2548, 0.7197, 0.2548, 0.7197, 0.2548, 0.7197, 0.2548, 0.7197, 0.2548, 0.7197, 0.2548, 0.7197, 0.2548, 0.7197, 0.2548, 0.7197, 0.2548, 0.7197, 0.2548, 0.7197, 0.2548, 0.7197, 0.2548, 0.7197, 0.2548, 0.7197, 0.2548, 0.7197, 0.2548, 0.7197, 0.2548, 0.7197, 0.2548, 0.7197, 0.2548, 0.7197, 0.2548, 0.7197, 0.2548, 0.7197, 0.2548, 0.7197, 0.2548, 0.7197, 0.2548, 0.7197, 0.2548, 0.7197, 0.2548, 0.7197, 0.2548, 0.7197, 0.2548, 0.7197, 0.2548, 0.7197, 0.2548, 0.7197, 0.2548, 0.7197, 0.2548, 0.7197, 0.2548, 0.7197, 0.2548, 0.7197, 0.2548, 0.7197, 0.2548, 0.7197, 0.2548, 0.7197, 0.2548, 0.7197, 0.2548, 0.7197, 0.2548, 0.7197, 0.2548, 0.7197, 0.2548, 0.7197, 0.2548, 0.7197, 0.2548, 0.7197, 0.2548, 0.7197, 0.2548, 0.7197, 0.2548, 0.7197, 0.2548, 0.7197, 0.2548, 0.7197, 0.2548, 0.7197, 0.2548, 0.7197, 0.2548, 0.7197, 0.2548, 0.7197, 0.2548, 0.7197, 0.2548, 0.7197, 0.2548, 0.7197, 0.2548, 0.7197, 0.2548, 0.7197, 0.2548, 0.7197, 0.2548, 0.7197, 0.2548, 0.7197, 0.2548, 0.7197, 0.2548, 0.7197, 0.2548, 0.7197, 0.2548, 0.7197, 0.2548, 0.7197, 0.2548, 0.7197, 0.2548, 0.7197, 0.2548, 0.7197, 0.2548, 0.7197, 0.2548, 0.7197, 0.2548, 0.7197, 0.2548, 0.7197, 0.2548, 0.7197, 0.2548, 0.7197, 0.2548, 0.7197, 0.2548, 0.7197, 0.2548, 0.7197, 0.2548, 0.7197, 0.2548, 0.7197, 0.2548, 0.7197, 0.2548, 0.7197, 0.2548, 0.7197, 0.2548, 0.7197, 0.2548, 0.7197, 0.2548, 0.7197, 0.2548, 0.7197, 0.2548, 0.7197, 0.2548, 0.7197, 0.2548, 0.7197, 0.2548, 0.7197, 0.2548, 0.7197, 0.2548, 0.7197, 0.2548, 0.7197, 0.2548, 0.7197, 0.2548, 0.7197, 0.2548, 0.7197, 0.2548, 0.7197, 0.2548, 0.7197, 0.2548, 0.7197, 0.2548, 0.7197, 0.2548, 0.7197, 0.2548, 0.7197, 0.2548, 0.7197, 0.2548, 0.7197, 0.2548, 0.7197, 0.2548, 0.7197, 0.2548, 0.7197, 0.2548, 0.7197, 0.2548, 0.7197, 0.2548, 0.7197, 0.2548, 0.7197, 0.2548, 0.7197, 0.2548, 0.7197, 0.2548, 0.7197, 0.2548, 0.7197, 0.2548, 0.7197, 0.2548, 0.7197, 0.2548, 0.7197, 0.2548, 0.7197, 0.2548, 0.7197, 0.2548, 0.7197, 0.2548, 0.7197, 0.2548, 0.7197, 0.2548, 0.7197, 0.2548, 0.7197, 0.2548, 0.7197, 0.2548, 0.7197, 0.2548, 0.7197, 0.2548, 0.7197, 0.2548, 0.7197, 0.2548, 0.7197, 0.2548, 0.7197, 0.2548, 0.7197, 0.2548, 0.7197, 0.2548, 0.7197, 0.2548, 0.7197, 0.2548, 0.7197, 0.2548, 0.7197, 0.2548, 0.7197, 0.2548, 0.7197, 0.2548, 0.7197, 0.2548, 0.7197, 0.2548, 0.7197, 0.2548, 0.7197, 0.2548, 0.7197, 0.2548, 0.7197, 0.2548, 0.7197, 0.2548, 0.7197, 0.2548, 0.7197, 0.2548, 0.7197, 0.2548, 0.7197, 0.2548, 0.7197, 0.2548, 0.7197, 0.2548, 0.7197, 0.2548, 0.7197, 0.2548, 0.7197, 0.2548, 0.7197, 0.2548, 0.7197, 0.2548, 0.7197, 0.2548, 0.7197, 0.2548, 0.7197, 0.2548, 0.7197, 0.2548, 0.7197, 0.2548, 0.7197, 0.2548, 0.7197, 0.2548, 0.7197, 0.2548, 0.7197, 0.2548, 0.7197, 0.2548, 0.7197, 0.2548, 0.7197, 0.2548, 0.7197, 0.2548, 0.7197, 0.2548, 0.7197, 0.2548, 0.7197, 0.2548, 0.7197, 0.2548, 0.7197, 0.2548, 0.7197, 0.2548, 0.7197, 0.2548, 0.7197, 0.2548, 0.7197, 0.2548, 0.7197, 0.2548, 0.7197, 0.2548, 0.7197, 0.2548, 0.7197, 0.2548, 0.7197, 0.2548, 0.7197, 0.2548, 0.7197, 0.2548, 0.7197, 0.2548, 0.7197, 0.2548, 0.7197, 0.2548, 0.7197, 0.2548, 0.7197, 0.2548, 0.7197, 0.2548, 0.7197, 0.2548, 0.7197, 0.2548, 0.7197, 0.2548, 0.7197, 0.2548, 0.7197, 0.2548, 0.7197, 0.2548, 0.7197, 0.2548, 0.7197, 0.2548, 0.7197, 0.2548, 0.7197, 0.2548, 0.7197, 0.2548, 0.7197, 0.2548, 0.7197, 0.2548, 0.7197, 0.2548, 0.7197, 0.2548, 0.7197, 0.2548, 0.7197, 0.2548, 0.7197, 0.2548, 0.7197, 0.2548, 0.7197, 0.2548, 0.7197, 0.2548, 0.7197, 0.7518, 0.2227, 0.7518, 0.2227, 0.7518, 0.2227, 0.7518, 0.2227, 0.7518, 0.2227, 0.7518, 0.2227, 0.7518, 0.2227, 0.7518, 0.2227, 0.7518, 0.2227, 0.7518, 0.2227, 0.7518, 0.2227, 0.7518, 0.2227, 0.7518, 0.2227, 0.7518, 0.2227, 0.7518, 0.2227, 0.7518, 0.2227, 0.7518, 0.2227, 0.7518, 0.2227, 0.7518, 0.2227, 0.7518, 0.2227, 0.7518, 0.2227, 0.7518, 0.2227, 0.7518, 0.2227, 0.7518, 0.2227, 0.7518, 0.2227, 0.7518, 0.2227, 0.7518, 0.2227, 0.7518, 0.2227, 0.7518, 0.2227, 0.7518, 0.2227, 0.7518, 0.2227, 0.7518, 0.2227, 0.7518, 0.2227, 0.7518, 0.2227, 0.7518, 0.2227, 0.7518, 0.2227, 0.7518, 0.2227, 0.7518, 0.2227, 0.7518, 0.2227, 0.7518, 0.2227, 0.7518, 0.2227, 0.7518, 0.2227, 0.7518, 0.2227, 0.7518, 0.2227, 0.7518, 0.2227, 0.7518, 0.2227, 0.7518, 0.2227, 0.7518, 0.2227, 0.7518, 0.2227, 0.7518, 0.2227, 0.7518, 0.2227, 0.7518, 0.2227, 0.7518, 0.2227, 0.7518, 0.2227, 0.7518, 0.2227, 0.7518, 0.2227, 0.7518, 0.2227, 0.7518, 0.2227, 0.7518, 0.2227, 0.7518, 0.2227, 0.7518, 0.2227, 0.7518, 0.2227, 0.7518, 0.2227, 0.7518, 0.2227, 0.2528, 0.2183, 0.2528, 0.2183, 0.2528, 0.2183, 0.2528, 0.2183, 0.2528, 0.2183, 0.2528, 0.2183, 0.2528, 0.2183, 0.2528, 0.2183, 0.2528, 0.2183, 0.2528, 0.2183, 0.2528, 0.2183, 0.2528, 0.2183, 0.2528, 0.2183, 0.2528, 0.2183, 0.2528, 0.2183, 0.2528, 0.2183, 0.2528, 0.2183, 0.2528, 0.2183, 0.2528, 0.2183, 0.2528, 0.2183, 0.2528, 0.2183, 0.2528, 0.2183, 0.2528, 0.2183, 0.2528, 0.2183, 0.2528, 0.2183, 0.2528, 0.2183, 0.2528, 0.2183, 0.2528, 0.2183, 0.2528, 0.2183, 0.2528, 0.2183, 0.2528, 0.2183, 0.2528, 0.2183, 0.2528, 0.2183, 0.2528, 0.2183, 0.2528, 0.2183, 0.2528, 0.2183, 0.2528, 0.2183, 0.2528, 0.2183, 0.2528, 0.2183, 0.2528, 0.2183, 0.2528, 0.2183, 0.2528, 0.2183, 0.2528, 0.2183, 0.2528, 0.2183, 0.2528, 0.2183, 0.2528, 0.2183, 0.2528, 0.2183, 0.2528, 0.2183, 0.2528, 0.2183, 0.2528, 0.2183, 0.2528, 0.2183, 0.2528, 0.2183, 0.2528, 0.2183, 0.2528, 0.2183, 0.2528, 0.2183, 0.2528, 0.2183, 0.2528, 0.2183, 0.2528, 0.2183, 0.2528, 0.2183, 0.2528, 0.2183, 0.2528, 0.2183, 0.2528, 0.2183, 0.2528, 0.2183, 0.2528, 0.2183, 0.2528, 0.2183, 0.2528, 0.2183, 0.2528, 0.2183, 0.2528, 0.2183, 0.2528, 0.2183, 0.2528, 0.2183, 0.2528, 0.2183, 0.2528, 0.2183, 0.2528, 0.2183, 0.2528, 0.2183, 0.2528, 0.2183, 0.2528, 0.2183, 0.2528, 0.2183, 0.2528, 0.2183, 0.2528, 0.2183, 0.2528, 0.2183, 0.2528, 0.2183, 0.2528, 0.2183, 0.2528, 0.2183, 0.2528, 0.2183, 0.2528, 0.2183, 0.2528, 0.2183, 0.2528, 0.2183, 0.2528, 0.2183, 0.2528, 0.2183, 0.2528, 0.2183, 0.2528, 0.2183, 0.2528, 0.2183, 0.2528, 0.2183, 0.2528, 0.2183, 0.2528, 0.2183, 0.2528, 0.2183, 0.2528, 0.2183, 0.2528, 0.2183, 0.2528, 0.2183, 0.2528, 0.2183, 0.2528, 0.2183, 0.2528, 0.2183, 0.2528, 0.2183, 0.2528, 0.2183, 0.2528, 0.2183, 0.2528, 0.2183, 0.2528, 0.2183, 0.2528, 0.2183, 0.2528, 0.2183, 0.2528, 0.2183, 0.2528, 0.2183, 0.2528, 0.2183, 0.2528, 0.2183, 0.2528, 0.2183, 0.2528, 0.2183, 0.2528, 0.2183, 0.2528, 0.2183, 0.2528, 0.2183, 0.2528, 0.2183, 0.2528, 0.2183, 0.2528, 0.2183, 0.2528, 0.2183, 0.2528, 0.2183, 0.2528, 0.2183, 0.2528, 0.2183, 0.2528, 0.2183, 0.2528, 0.2183, 0.2528, 0.2183, 0.2528, 0.2183, 0.2528, 0.2183, 0.2528, 0.2183, 0.2528, 0.2183, 0.2528, 0.2183, 0.2528, 0.2183, 0.2528, 0.2183, 0.2528, 0.2183, 0.2528, 0.2183, 0.2528, 0.2183, 0.2528, 0.2183, 0.2528, 0.2183, 0.2528, 0.2183, 0.2528, 0.2183, 0.2528, 0.2183, 0.2528, 0.2183, 0.2528, 0.2183, 0.2528, 0.2183, 0.2528, 0.2183, 0.2528, 0.2183, 0.2528, 0.2183, 0.2528, 0.2183, 0.2528, 0.2183, 0.2528, 0.2183, 0.2528, 0.2183, 0.2528, 0.2183, 0.2528, 0.2183, 0.2528, 0.2183, 0.2528, 0.2183, 0.2528, 0.2183, 0.2528, 0.2183, 0.2528, 0.2183, 0.2528, 0.2183, 0.2528, 0.2183, 0.2528, 0.2183, 0.2528, 0.2183, 0.2528, 0.2183, 0.2528, 0.2183, 0.2528, 0.2183, 0.2528, 0.2183, 0.7666, 0.7232, 0.7666, 0.7232, 0.7666, 0.7232, 0.7666, 0.7232, 0.7666, 0.7232, 0.7666, 0.7232, 0.7666, 0.7232, 0.7666, 0.7232, 0.7518, 0.2227, 0.7518, 0.2227, 0.7518, 0.2227, 0.7518, 0.2227, 0.7518, 0.2227, 0.7518, 0.2227, 0.7518, 0.2227, 0.7518, 0.2227, 0.7518, 0.2227, 0.7518, 0.2227, 0.7518, 0.2227, 0.7518, 0.2227, 0.7518, 0.2227, 0.7518, 0.2227, 0.7518, 0.2227, 0.7518, 0.2227, 0.7518, 0.2227, 0.7518, 0.2227, 0.7518, 0.2227, 0.7518, 0.2227, 0.7518, 0.2227, 0.7518, 0.2227, 0.7518, 0.2227, 0.7518, 0.2227, 0.7518, 0.2227, 0.7518, 0.2227, 0.7518, 0.2227, 0.7518, 0.2227, 0.7518, 0.2227, 0.7518, 0.2227, 0.7518, 0.2227, 0.7518, 0.2227, 0.7518, 0.2227, 0.7518, 0.2227, 0.7518, 0.2227, 0.7518, 0.2227, 0.7518, 0.2227, 0.7518, 0.2227, 0.7518, 0.2227, 0.7518, 0.2227, 0.7518, 0.2227, 0.7518, 0.2227, 0.7518, 0.2227, 0.7518, 0.2227, 0.7518, 0.2227, 0.7518, 0.2227, 0.7518, 0.2227, 0.7518, 0.2227, 0.7518, 0.2227, 0.7518, 0.2227, 0.7518, 0.2227, 0.7518, 0.2227, 0.7518, 0.2227, 0.7518, 0.2227, 0.7518, 0.2227, 0.7518, 0.2227, 0.7518, 0.2227, 0.7518, 0.2227, 0.7518, 0.2227, 0.7518, 0.2227, 0.7518, 0.2227, 0.7518, 0.2227, 0.7518, 0.2227, 0.7518, 0.2227, 0.7518, 0.2227, 0.7518, 0.2227, 0.7518, 0.2227, 0.7518, 0.2227, 0.7518, 0.2227, 0.7518, 0.2227, 0.7518, 0.2227, 0.7518, 0.2227, 0.7518, 0.2227, 0.7518, 0.2227, 0.7518, 0.2227, 0.7518, 0.2227, 0.7518, 0.2227, 0.7518, 0.2227, 0.7518, 0.2227, 0.7518, 0.2227, 0.7518, 0.2227, 0.7518, 0.2227, 0.7518, 0.2227, 0.7518, 0.2227, 0.7518, 0.2227, 0.7518, 0.2227, 0.7518, 0.2227, 0.7518, 0.2227, 0.7518, 0.2227, 0.7518, 0.2227, 0.7518, 0.2227, 0.7518, 0.2227, 0.7518, 0.2227, 0.7518, 0.2227, 0.7518, 0.2227, 0.7518, 0.2227, 0.7518, 0.2227, 0.7518, 0.2227, 0.7518, 0.2227, 0.7518, 0.2227, 0.7518, 0.2227, 0.7518, 0.2227, 0.7518, 0.2227, 0.7518, 0.2227, 0.7518, 0.2227, 0.7518, 0.2227, 0.7518, 0.2227, 0.7518, 0.2227, 0.7518, 0.2227, 0.7518, 0.2227, 0.7518, 0.2227, 0.7518, 0.2227, 0.7518, 0.2227, 0.7518, 0.2227, 0.7518, 0.2227, 0.7518, 0.2227, 0.7518, 0.2227, 0.7518, 0.2227, 0.7518, 0.2227, 0.7518, 0.2227, 0.7518, 0.2227, 0.7518, 0.2227, 0.7518, 0.2227, 0.7518, 0.2227, 0.7518, 0.2227, 0.7518, 0.2227, 0.7518, 0.2227, 0.7518, 0.2227])
me_cube.materials.append(mat_material)
me_cube.use_remesh_preserve_volume = False
me_cube.use_remesh_preserve_attributes = False
me_cube.use_mirror_vertex_groups = False
me_cube.update()

# ---- objects
ob_crane = bpy.data.objects.new('Crane', me_cube)

# ---- transforms, parenting, visibility, modifiers, constraints
ob_crane.location = (0.0, 0.0, 0.0)
ob_crane.lock_rotations_4d = False
ob_crane.empty_display_type = 'ARROWS'
ob_crane.lineart.crease_threshold = 0.0

# ---- collection membership
col_collection_1.objects.link(ob_crane)

# ---- scene / render settings (as saved in the file)
scene.frame_start = 1; scene.frame_end = 250; scene.frame_set(1)
scene.render.engine = 'BLENDER_EEVEE_NEXT'
scene.render.resolution_percentage = 50
scene.render.dither_intensity = 0.0
scene.cycles.use_denoising = False
scene.cycles.samples = 128
scene.cycles.sampling_pattern = 'TABULATED_SOBOL'
scene.cycles.use_adaptive_sampling = False
scene.cycles.use_light_tree = False
scene.cycles.blur_glossy = 0.0
scene.cycles.sample_clamp_indirect = 0.0
scene.view_settings.view_transform = 'Standard'
bpy.context.view_layer.update()

# ---- added for rendering (the .blend has no active camera and no usable light): camera, sun
cam_auto = bpy.data.cameras.new('AutoCamera')
cam_auto.lens = 50.0
cam_auto.sensor_width = 36.0
cam_auto.clip_end = 1000.0
ob_auto_camera = bpy.data.objects.new('AutoCamera', cam_auto)
scene.collection.objects.link(ob_auto_camera)
ob_auto_camera.location = (43.8364, -52.6036, 30.7352)
ob_auto_camera.rotation_euler = (1.09748, -7.21219e-08, 0.694738)
scene.camera = ob_auto_camera
light_auto_sun = bpy.data.lights.new('AutoSun', 'SUN')
light_auto_sun.energy = 3.0
light_auto_sun.angle = 0.0523599
ob_auto_sun = bpy.data.objects.new('AutoSun', light_auto_sun)
scene.collection.objects.link(ob_auto_sun)
ob_auto_sun.rotation_euler = (0.872665, 0.174533, 0.523599)
bpy.context.view_layer.update()
